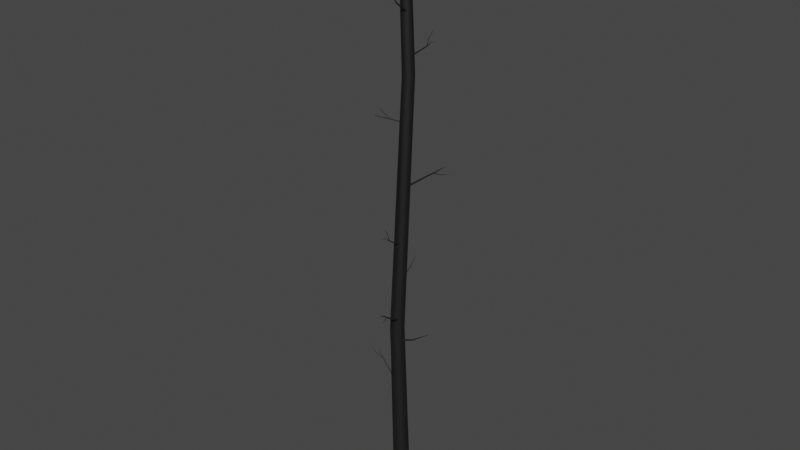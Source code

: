 # Source: Tree3_013.blend  (saved by Blender 2.91.10; exported with 4.5.12 LTS)
import bpy
from mathutils import Matrix  # noqa: F401  (used for matrix-valued properties, if any)

bpy.ops.wm.read_factory_settings(use_empty=True)
scene = bpy.context.scene
scene.name = 'Scene'

# ---- materials (node trees are filled in below, after node groups)
mat_tree_003mat = bpy.data.materials.new('Tree_003Mat')
mat_tree_003mat.use_transparent_shadow = False
mat_tree_003mat.diffuse_color = (0.05098, 0.05098, 0.05098, 1.0)
mat_tree_003mat.roughness = 0.69
mat_tree_003mat.metallic = 1.0

# ---- material node trees
mat_tree_003mat.use_nodes = True; mat_tree_003mat.node_tree.nodes.clear()
_N = mat_tree_003mat.node_tree.nodes; _L = mat_tree_003mat.node_tree.links
n0 = _N.new('ShaderNodeBsdfPrincipled'); n0.name = 'Principled BSDF'; n0.location = (10, 300)
n0.distribution = 'GGX'
n0.subsurface_method = 'BURLEY'
n0.inputs[0].default_value = (0.05098, 0.05098, 0.05098, 1.0)
n0.inputs[1].default_value = 1.0
n0.inputs[2].default_value = 0.69
n0.inputs[3].default_value = 1.45
n0.inputs[27].default_value = (0.0, 0.0, 0.0, 1.0)
n1 = _N.new('ShaderNodeOutputMaterial'); n1.name = 'Material Output'; n1.location = (300, 300)
n2 = _N.new('ShaderNodeNormalMap'); n2.name = 'Normal Map'; n2.location = (-300, -300)
n2.label = 'Normal/Map'
_L.new(n0.outputs[0], n1.inputs[0])
_L.new(n2.outputs[0], n0.inputs[5])
n1.is_active_output = True

# ---- world
world_world = bpy.data.worlds.new('World'); scene.world = world_world
world_world.use_nodes = True; world_world.node_tree.nodes.clear()
_N = world_world.node_tree.nodes; _L = world_world.node_tree.links
n0 = _N.new('ShaderNodeOutputWorld'); n0.name = 'World Output'; n0.location = (300, 300)
n1 = _N.new('ShaderNodeBackground'); n1.name = 'Background'; n1.location = (10, 300)
n1.inputs[0].default_value = (0.05088, 0.05088, 0.05088, 1.0)
_L.new(n1.outputs[0], n0.inputs[0])
n0.is_active_output = True
world_world.color = (0.05088, 0.05088, 0.05088)
world_world.use_sun_shadow = False
world_world.sun_shadow_jitter_overblur = 0.0

# ---- meshes
me_tree_003mesh = bpy.data.meshes.new('Tree_003Mesh')
me_tree_003mesh.from_pydata([(0.2175, -4.394, 41.02), (1.634, -7.131, 41.59), (0.2326, -4.396, 40.99), (1.64, -7.132, 41.58), (0.2322, -4.405, 40.96), (1.639, -7.135, 41.57), (0.2163, -4.42, 40.93), (1.634, -7.14, 41.56), (0.1892, -4.436, 40.92), (1.625, -7.146, 41.55), (0.1582, -4.45, 40.92), (1.614, -7.15, 41.55), (0.1315, -4.457, 40.94), (1.605, -7.153, 41.56), (0.1163, -4.455, 40.97), (1.6, -7.152, 41.57), (0.1167, -4.446, 41.0), (1.6, -7.149, 41.58), (0.1326, -4.431, 41.03), (1.605, -7.144, 41.59), (0.1597, -4.414, 41.04), (1.615, -7.138, 41.6), (0.1908, -4.401, 41.04), (1.625, -7.134, 41.59), (0.9666, -5.635, 41.17), (0.9783, -5.636, 41.14), (0.978, -5.644, 41.12), (0.9657, -5.655, 41.1), (0.9447, -5.668, 41.09), (0.9206, -5.678, 41.09), (0.8999, -5.684, 41.11), (0.8881, -5.683, 41.13), (0.8884, -5.675, 41.16), (0.9007, -5.664, 41.18), (0.9218, -5.651, 41.19), (0.9459, -5.64, 41.18), (-0.2114, -0.1061, 38.21), (0.5039, -6.566, 42.42), (-0.1624, -0.1374, 38.14), (0.5166, -6.574, 42.4), (-0.1568, -0.1823, 38.07), (0.518, -6.586, 42.38), (-0.1962, -0.229, 38.0), (0.5079, -6.598, 42.37), (-0.2698, -0.2648, 37.96), (0.4888, -6.607, 42.36), (-0.3581, -0.2802, 37.97), (0.466, -6.611, 42.36), (-0.4373, -0.2711, 38.01), (0.4455, -6.609, 42.37), (-0.4863, -0.2398, 38.08), (0.4329, -6.601, 42.39), (-0.4919, -0.1949, 38.15), (0.4315, -6.589, 42.41), (-0.4525, -0.1482, 38.22), (0.4416, -6.577, 42.42), (-0.3789, -0.1124, 38.26), (0.4607, -6.568, 42.43), (-0.2906, -0.097, 38.25), (0.4835, -6.564, 42.43), (0.1838, -2.79, 39.89), (0.2233, -2.816, 39.83), (0.2278, -2.852, 39.77), (0.1961, -2.89, 39.72), (0.1366, -2.918, 39.69), (0.0654, -2.931, 39.69), (0.001458, -2.924, 39.72), (-0.03803, -2.898, 39.78), (-0.04253, -2.862, 39.84), (-0.01079, -2.824, 39.89), (0.04865, -2.795, 39.92), (0.1199, -2.783, 39.92), (0.2714, -4.882, 41.42), (0.3013, -4.901, 41.38), (0.3047, -4.929, 41.33), (0.2807, -4.957, 41.29), (0.2356, -4.979, 41.27), (0.1817, -4.988, 41.27), (0.1333, -4.983, 41.3), (0.1033, -4.964, 41.34), (0.09993, -4.936, 41.39), (0.124, -4.908, 41.43), (0.169, -4.886, 41.45), (0.223, -4.876, 41.45), (-0.6403, 1.283, 46.87), (0.1019, 3.885, 50.14), (-0.6168, 1.329, 46.82), (0.1065, 3.895, 50.13), (-0.5634, 1.357, 46.78), (0.1171, 3.9, 50.13), (-0.4942, 1.359, 46.76), (0.1308, 3.9, 50.12), (-0.4278, 1.335, 46.77), (0.1439, 3.896, 50.12), (-0.382, 1.291, 46.81), (0.153, 3.887, 50.13), (-0.3691, 1.238, 46.85), (0.1555, 3.877, 50.14), (-0.3926, 1.192, 46.9), (0.1509, 3.868, 50.15), (-0.4461, 1.164, 46.94), (0.1403, 3.862, 50.16), (-0.5153, 1.162, 46.96), (0.1266, 3.862, 50.16), (-0.5817, 1.186, 46.95), (0.1135, 3.866, 50.16), (-0.6274, 1.231, 46.91), (0.1044, 3.875, 50.15), (-0.237, 2.827, 48.29), (-0.222, 2.857, 48.26), (-0.188, 2.874, 48.23), (-0.144, 2.876, 48.22), (-0.1017, 2.86, 48.23), (-0.07261, 2.832, 48.25), (-0.06442, 2.799, 48.28), (-0.07934, 2.77, 48.31), (-0.1134, 2.752, 48.33), (-0.1574, 2.751, 48.35), (-0.1996, 2.766, 48.34), (-0.2288, 2.794, 48.32), (0.1625, -0.6019, 54.15), (0.2168, -5.455, 57.2), (0.1472, -0.6375, 54.1), (0.2142, -5.461, 57.19), (0.1033, -0.6647, 54.06), (0.2067, -5.465, 57.19), (0.04243, -0.6761, 54.05), (0.1962, -5.467, 57.18), (-0.01902, -0.6686, 54.06), (0.1856, -5.466, 57.19), (-0.06462, -0.6444, 54.1), (0.1778, -5.462, 57.19), (-0.08214, -0.6098, 54.15), (0.1747, -5.456, 57.2), (-0.06687, -0.5741, 54.2), (0.1774, -5.45, 57.21), (-0.02292, -0.547, 54.24), (0.1849, -5.445, 57.22), (0.03793, -0.5357, 54.25), (0.1954, -5.443, 57.22), (0.0994, -0.5431, 54.24), (0.206, -5.445, 57.22), (0.145, -0.5674, 54.2), (0.2138, -5.449, 57.21), (0.2124, -3.662, 56.3), (0.2031, -3.683, 56.27), (0.1765, -3.7, 56.24), (0.1397, -3.707, 56.24), (0.1025, -3.702, 56.24), (0.07486, -3.687, 56.27), (0.06425, -3.667, 56.3), (0.07349, -3.645, 56.33), (0.1001, -3.629, 56.35), (0.137, -3.622, 56.36), (0.1742, -3.626, 56.35), (0.2018, -3.641, 56.33), (0.198, -4.383, 57.0), (0.1934, -4.393, 56.99), (0.1803, -4.402, 56.98), (0.1621, -4.405, 56.97), (0.1437, -4.403, 56.98), (0.1301, -4.396, 56.99), (0.1249, -4.385, 57.0), (0.1294, -4.375, 57.02), (0.1426, -4.366, 57.03), (0.1607, -4.363, 57.03), (0.1791, -4.365, 57.03), (0.1927, -4.373, 57.02), (0.1903, -3.461, 56.16), (0.1933, -4.744, 58.95), (0.1834, -3.487, 56.15), (0.1909, -4.753, 58.94), (0.1626, -3.507, 56.14), (0.1837, -4.76, 58.94), (0.1335, -3.515, 56.14), (0.1736, -4.763, 58.94), (0.1041, -3.509, 56.14), (0.1633, -4.761, 58.94), (0.08203, -3.49, 56.15), (0.1557, -4.754, 58.94), (0.07334, -3.464, 56.16), (0.1526, -4.745, 58.95), (0.08033, -3.438, 56.18), (0.1551, -4.736, 58.95), (0.1011, -3.417, 56.19), (0.1623, -4.729, 58.95), (0.1301, -3.409, 56.19), (0.1724, -4.726, 58.96), (0.1596, -3.416, 56.19), (0.1826, -4.728, 58.95), (0.1817, -3.434, 56.18), (0.1903, -4.735, 58.95), (0.1894, -3.952, 57.73), (0.1844, -3.971, 57.72), (0.1695, -3.985, 57.72), (0.1488, -3.991, 57.71), (0.1278, -3.987, 57.72), (0.112, -3.973, 57.72), (0.1058, -3.955, 57.73), (0.1108, -3.936, 57.74), (0.1257, -3.921, 57.75), (0.1464, -3.916, 57.75), (0.1674, -3.92, 57.75), (0.1832, -3.933, 57.74), (1.532, -0.519, 96.76), (1.392, -4.506, 100.8), (1.509, -0.5758, 96.69), (1.387, -4.517, 100.8), (1.445, -0.6174, 96.64), (1.374, -4.526, 100.8), (1.357, -0.6326, 96.62), (1.357, -4.529, 100.8), (1.27, -0.6174, 96.64), (1.34, -4.526, 100.8), (1.206, -0.5758, 96.69), (1.327, -4.517, 100.8), (1.182, -0.519, 96.76), (1.323, -4.506, 100.8), (1.206, -0.4622, 96.82), (1.327, -4.495, 100.8), (1.27, -0.4206, 96.87), (1.34, -4.487, 100.9), (1.357, -0.4054, 96.89), (1.357, -4.484, 100.9), (1.445, -0.4206, 96.87), (1.374, -4.487, 100.9), (1.509, -0.4622, 96.82), (1.387, -4.495, 100.8), (1.468, -2.896, 98.6), (1.454, -2.932, 98.56), (1.413, -2.958, 98.53), (1.357, -2.968, 98.52), (1.302, -2.958, 98.53), (1.261, -2.932, 98.56), (1.246, -2.896, 98.6), (1.261, -2.859, 98.65), (1.302, -2.833, 98.68), (1.357, -2.823, 98.69), (1.413, -2.833, 98.68), (1.454, -2.859, 98.65), (0.07402, 0.1261, 100.4), (-3.913, 0.2665, 104.5), (0.01722, 0.1496, 100.3), (-3.924, 0.2711, 104.5), (-0.02435, 0.2136, 100.3), (-3.933, 0.2838, 104.4), (-0.03957, 0.3011, 100.3), (-3.936, 0.3011, 104.4), (-0.02435, 0.3885, 100.3), (-3.933, 0.3184, 104.4), (0.01722, 0.4526, 100.3), (-3.924, 0.331, 104.5), (0.07402, 0.476, 100.4), (-3.913, 0.3357, 104.5), (0.1308, 0.4526, 100.5), (-3.902, 0.331, 104.5), (0.1724, 0.3885, 100.5), (-3.894, 0.3184, 104.5), (0.1876, 0.3011, 100.5), (-3.891, 0.3011, 104.5), (0.1308, 0.1496, 100.5), (-3.902, 0.2711, 104.5), (-2.302, 0.1897, 102.2), (-2.339, 0.2047, 102.2), (-2.365, 0.2454, 102.2), (-2.375, 0.3011, 102.2), (-2.365, 0.3567, 102.2), (-2.339, 0.3975, 102.2), (-2.302, 0.4124, 102.2), (-2.266, 0.3975, 102.3), (-2.24, 0.3567, 102.3), (-2.23, 0.3011, 102.3), (-2.266, 0.2047, 102.3), (-2.031, -0.2933, 25.16), (-6.492, 1.234, 28.74), (-2.017, -0.2315, 25.16), (-6.49, 1.244, 28.74), (-1.985, -0.1809, 25.18), (-6.485, 1.253, 28.74), (-1.943, -0.1551, 25.22), (-6.477, 1.257, 28.75), (-1.901, -0.161, 25.27), (-6.47, 1.256, 28.76), (-1.872, -0.1971, 25.31), (-6.465, 1.25, 28.76), (-1.862, -0.2536, 25.34), (-6.463, 1.24, 28.77), (-1.875, -0.3154, 25.34), (-6.466, 1.23, 28.77), (-1.908, -0.366, 25.32), (-6.471, 1.221, 28.76), (-1.95, -0.3918, 25.28), (-6.479, 1.217, 28.76), (-1.992, -0.3859, 25.23), (-6.486, 1.218, 28.75), (-2.021, -0.3498, 25.19), (-6.491, 1.224, 28.74), (-5.097, 0.5582, 27.46), (-5.089, 0.5956, 27.46), (-5.07, 0.6262, 27.47), (-5.044, 0.6419, 27.49), (-5.019, 0.6383, 27.52), (-5.001, 0.6164, 27.55), (-4.995, 0.5822, 27.57), (-5.003, 0.5448, 27.57), (-5.023, 0.5142, 27.56), (-5.048, 0.4985, 27.53), (-5.074, 0.5021, 27.5), (-5.091, 0.524, 27.48), (-5.799, 0.5983, 28.19), (-5.795, 0.6168, 28.19), (-5.785, 0.6319, 28.19), (-5.772, 0.6396, 28.2), (-5.76, 0.6379, 28.22), (-5.751, 0.6271, 28.23), (-5.748, 0.6102, 28.24), (-5.752, 0.5917, 28.24), (-5.762, 0.5766, 28.23), (-5.775, 0.5689, 28.22), (-5.787, 0.5706, 28.21), (-5.796, 0.5814, 28.2), (-4.912, 0.5052, 27.32), (-6.854, -0.4628, 29.48), (-4.917, 0.5339, 27.32), (-6.855, -0.4528, 29.48), (-4.909, 0.5575, 27.34), (-6.853, -0.4446, 29.49), (-4.892, 0.5696, 27.36), (-6.847, -0.4404, 29.5), (-4.869, 0.567, 27.38), (-6.839, -0.4413, 29.5), (-4.847, 0.5504, 27.4), (-6.831, -0.4471, 29.51), (-4.832, 0.5243, 27.4), (-6.826, -0.4562, 29.51), (-4.827, 0.4956, 27.39), (-6.824, -0.4661, 29.51), (-4.835, 0.472, 27.37), (-6.827, -0.4743, 29.5), (-4.853, 0.4599, 27.35), (-6.833, -0.4785, 29.49), (-4.875, 0.4625, 27.33), (-6.841, -0.4776, 29.48), (-4.897, 0.4791, 27.32), (-6.849, -0.4719, 29.48), (-5.876, -0.2059, 28.44), (-5.879, -0.1854, 28.45), (-5.873, -0.1686, 28.46), (-5.861, -0.16, 28.47), (-5.845, -0.1618, 28.49), (-5.829, -0.1737, 28.5), (-5.818, -0.1923, 28.5), (-5.815, -0.2128, 28.49), (-5.821, -0.2296, 28.48), (-5.833, -0.2383, 28.46), (-5.849, -0.2364, 28.45), (-5.865, -0.2246, 28.44), (-1.787, -0.8725, 77.71), (-4.704, -0.9653, 79.21), (-1.804, -0.8877, 77.68), (-4.707, -0.9679, 79.2), (-1.822, -0.8843, 77.65), (-4.71, -0.9673, 79.2), (-1.837, -0.8634, 77.63), (-4.712, -0.9637, 79.19), (-1.844, -0.8305, 77.62), (-4.714, -0.9581, 79.19), (-1.843, -0.7944, 77.62), (-4.713, -0.9519, 79.19), (-1.833, -0.7649, 77.64), (-4.712, -0.9468, 79.19), (-1.817, -0.7497, 77.67), (-4.709, -0.9442, 79.2), (-1.798, -0.753, 77.7), (-4.706, -0.9447, 79.2), (-1.784, -0.774, 77.72), (-4.703, -0.9483, 79.21), (-1.776, -0.8069, 77.73), (-4.702, -0.954, 79.21), (-1.777, -0.8429, 77.73), (-4.702, -0.9602, 79.21), (-3.647, -0.8722, 78.77), (-3.657, -0.8814, 78.75), (-3.668, -0.8794, 78.73), (-3.677, -0.8667, 78.71), (-3.682, -0.8468, 78.71), (-3.681, -0.8249, 78.71), (-3.675, -0.807, 78.72), (-3.665, -0.7979, 78.74), (-3.654, -0.7999, 78.76), (-3.645, -0.8126, 78.77), (-3.64, -0.8325, 78.78), (-3.641, -0.8543, 78.78), (-4.112, -0.8006, 79.1), (-4.117, -0.8052, 79.09), (-4.122, -0.8042, 79.08), (-4.126, -0.7979, 79.08), (-4.129, -0.7881, 79.07), (-4.128, -0.7773, 79.07), (-4.125, -0.7685, 79.08), (-4.12, -0.7639, 79.09), (-4.115, -0.7649, 79.1), (-4.111, -0.7712, 79.1), (-4.108, -0.781, 79.11), (-4.109, -0.7918, 79.11), (0.09786, -0.2658, 77.5), (-4.483, -1.774, 77.97), (0.0983, -0.2829, 77.45), (-4.483, -1.778, 77.96), (0.08998, -0.275, 77.4), (-4.485, -1.776, 77.94), (0.07513, -0.2443, 77.36), (-4.489, -1.768, 77.93), (0.05772, -0.1989, 77.35), (-4.494, -1.756, 77.93), (0.04243, -0.151, 77.36), (-4.498, -1.744, 77.93), (0.03333, -0.1135, 77.39), (-4.5, -1.734, 77.94), (0.03289, -0.09636, 77.44), (-4.5, -1.73, 77.95), (0.04121, -0.1043, 77.49), (-4.498, -1.732, 77.97), (0.05606, -0.135, 77.53), (-4.494, -1.74, 77.98), (0.07347, -0.1804, 77.54), (-4.49, -1.752, 77.98), (0.08877, -0.2283, 77.53), (-4.486, -1.764, 77.98), (-2.361, -1.093, 77.76), (-2.36, -1.107, 77.72), (-2.367, -1.1, 77.68), (-2.379, -1.075, 77.65), (-2.393, -1.039, 77.64), (-2.405, -1.0, 77.65), (-2.413, -0.9699, 77.68), (-2.413, -0.9561, 77.71), (-2.406, -0.9625, 77.75), (-2.394, -0.9873, 77.79), (-2.38, -1.024, 77.8), (-2.368, -1.063, 77.79), (-3.409, -1.457, 77.84), (-3.409, -1.468, 77.81), (-3.414, -1.463, 77.78), (-3.423, -1.444, 77.76), (-3.433, -1.417, 77.75), (-3.443, -1.387, 77.75), (-3.448, -1.364, 77.77), (-3.449, -1.354, 77.8), (-3.443, -1.359, 77.83), (-3.434, -1.377, 77.86), (-3.424, -1.405, 77.87), (-3.414, -1.435, 77.86), (5.775, 1.558, 68.99), (8.903, 1.788, 69.66), (5.785, 1.538, 68.96), (8.907, 1.782, 69.65), (5.793, 1.507, 68.95), (8.909, 1.771, 69.65), (5.796, 1.473, 68.95), (8.91, 1.759, 69.65), (5.793, 1.446, 68.97), (8.909, 1.75, 69.66), (5.785, 1.432, 69.0), (8.907, 1.745, 69.67), (5.775, 1.436, 69.04), (8.903, 1.747, 69.68), (5.764, 1.456, 69.06), (8.899, 1.753, 69.69), (5.757, 1.487, 69.07), (8.897, 1.764, 69.69), (5.754, 1.521, 69.07), (8.896, 1.776, 69.69), (5.757, 1.548, 69.05), (8.897, 1.785, 69.68), (5.764, 1.561, 69.02), (8.899, 1.79, 69.67), (7.304, 1.605, 69.14), (7.313, 1.589, 69.12), (7.318, 1.565, 69.11), (7.321, 1.539, 69.11), (7.318, 1.518, 69.13), (7.313, 1.507, 69.15), (7.304, 1.51, 69.18), (7.296, 1.526, 69.2), (7.29, 1.55, 69.21), (7.288, 1.576, 69.2), (7.29, 1.597, 69.19), (7.296, 1.608, 69.16), (1.193, 0.2821, 65.6), (7.773, 2.191, 70.58), (1.247, 0.2351, 65.55), (7.787, 2.179, 70.57), (1.287, 0.1578, 65.52), (7.798, 2.159, 70.57), (1.302, 0.07082, 65.54), (7.802, 2.137, 70.57), (1.287, -0.002436, 65.59), (7.798, 2.118, 70.58), (1.247, -0.04236, 65.66), (7.787, 2.108, 70.6), (1.193, -0.03826, 65.73), (7.773, 2.109, 70.62), (1.138, 0.00876, 65.78), (7.759, 2.121, 70.63), (1.098, 0.0861, 65.81), (7.749, 2.141, 70.64), (1.083, 0.1731, 65.79), (7.745, 2.163, 70.63), (1.098, 0.2463, 65.74), (7.749, 2.182, 70.62), (1.138, 0.2862, 65.67), (7.759, 2.193, 70.6), (4.734, 1.343, 68.27), (4.778, 1.305, 68.23), (4.81, 1.242, 68.21), (4.822, 1.172, 68.22), (4.81, 1.113, 68.26), (4.778, 1.081, 68.32), (4.734, 1.084, 68.37), (4.69, 1.122, 68.42), (4.657, 1.184, 68.43), (4.646, 1.255, 68.42), (4.657, 1.314, 68.38), (4.69, 1.346, 68.33), (6.285, 1.757, 69.37), (6.318, 1.728, 69.33), (6.342, 1.681, 69.32), (6.351, 1.628, 69.33), (6.342, 1.583, 69.36), (6.318, 1.559, 69.4), (6.285, 1.561, 69.45), (6.251, 1.59, 69.48), (6.227, 1.637, 69.49), (6.218, 1.69, 69.48), (6.227, 1.735, 69.45), (6.251, 1.76, 69.41), (2.14, 0.4371, 89.46), (6.96, 0.3358, 92.56), (2.175, 0.4207, 89.41), (6.966, 0.333, 92.55), (2.201, 0.3759, 89.37), (6.971, 0.3252, 92.54), (2.211, 0.3147, 89.36), (6.972, 0.3147, 92.54), (2.201, 0.2535, 89.37), (6.971, 0.3042, 92.54), (2.175, 0.2087, 89.41), (6.966, 0.2965, 92.55), (2.14, 0.1923, 89.46), (6.96, 0.2937, 92.56), (2.104, 0.2087, 89.51), (6.954, 0.2965, 92.57), (2.078, 0.2535, 89.54), (6.949, 0.3042, 92.57), (2.068, 0.3147, 89.56), (6.948, 0.3147, 92.57), (2.078, 0.3759, 89.54), (6.949, 0.3252, 92.57), (2.104, 0.4207, 89.51), (6.954, 0.333, 92.57), (5.177, 0.3888, 91.63), (5.199, 0.3789, 91.6), (5.215, 0.3518, 91.58), (5.22, 0.3147, 91.57), (5.215, 0.2777, 91.58), (5.199, 0.2505, 91.6), (5.177, 0.2406, 91.63), (5.156, 0.2505, 91.66), (5.14, 0.2777, 91.69), (5.134, 0.3147, 91.69), (5.14, 0.3518, 91.69), (5.156, 0.3789, 91.66), (5.89, 0.3513, 92.35), (5.901, 0.3464, 92.33), (5.909, 0.333, 92.32), (5.911, 0.3147, 92.32), (5.909, 0.2964, 92.32), (5.901, 0.283, 92.33), (5.89, 0.2781, 92.35), (5.879, 0.283, 92.36), (5.872, 0.2964, 92.38), (5.869, 0.3147, 92.38), (5.872, 0.333, 92.38), (5.879, 0.3464, 92.36), (4.977, 0.3733, 91.5), (6.231, 0.3351, 94.3), (5.003, 0.3654, 91.49), (6.24, 0.3324, 94.29), (5.023, 0.344, 91.48), (6.247, 0.3249, 94.29), (5.03, 0.3147, 91.48), (6.249, 0.3147, 94.29), (5.023, 0.2854, 91.48), (6.247, 0.3045, 94.29), (5.003, 0.264, 91.49), (6.24, 0.2971, 94.29), (4.977, 0.2562, 91.5), (6.231, 0.2944, 94.3), (4.95, 0.264, 91.51), (6.221, 0.2971, 94.3), (4.931, 0.2854, 91.52), (6.215, 0.3045, 94.3), (4.924, 0.3147, 91.53), (6.212, 0.3147, 94.31), (4.931, 0.344, 91.52), (6.215, 0.3249, 94.3), (4.95, 0.3654, 91.51), (6.221, 0.3324, 94.3), (5.452, 0.3565, 93.07), (5.471, 0.3509, 93.06), (5.485, 0.3356, 93.06), (5.49, 0.3147, 93.06), (5.485, 0.2938, 93.06), (5.471, 0.2785, 93.06), (5.452, 0.2729, 93.07), (5.433, 0.2785, 93.08), (5.419, 0.2938, 93.09), (5.414, 0.3147, 93.09), (5.419, 0.3356, 93.09), (5.433, 0.3509, 93.08), (0.1926, 0.1076, 33.78), (5.171, 1.402, 36.32), (0.2313, 0.01753, 33.73), (5.178, 1.384, 36.31), (0.2555, -0.08856, 33.74), (5.183, 1.363, 36.31), (0.2589, -0.1823, 33.79), (5.184, 1.344, 36.32), (0.2404, -0.2385, 33.88), (5.18, 1.333, 36.34), (0.2051, -0.2422, 33.99), (5.173, 1.333, 36.36), (0.1624, -0.1924, 34.07), (5.165, 1.342, 36.37), (0.1237, -0.1023, 34.12), (5.157, 1.36, 36.38), (0.09942, 0.003746, 34.12), (5.152, 1.381, 36.38), (0.09608, 0.09748, 34.06), (5.152, 1.4, 36.37), (0.1145, 0.1537, 33.97), (5.155, 1.411, 36.35), (0.1499, 0.1574, 33.87), (5.162, 1.412, 36.33), (2.526, 0.2318, 34.72), (2.551, 0.1745, 34.69), (2.566, 0.107, 34.69), (2.568, 0.04736, 34.72), (2.557, 0.01159, 34.78), (2.534, 0.009227, 34.85), (2.507, 0.04094, 34.9), (2.482, 0.09823, 34.93), (2.467, 0.1657, 34.93), (2.465, 0.2254, 34.9), (2.477, 0.2612, 34.84), (2.499, 0.2635, 34.77), (0.0743, 1.783, 0.01904), (0.0743, 1.091, 117.7), (1.044, 1.468, 0.01904), (0.6372, 0.9081, 117.7), (1.643, 0.6431, 0.01904), (0.9851, 0.4293, 117.7), (1.643, -0.3764, 0.01904), (0.9851, -0.1626, 117.7), (1.044, -1.201, 0.01904), (0.6372, -0.6414, 117.7), (0.0743, -1.516, 0.01904), (0.0743, -0.8243, 117.7), (-0.8953, -1.201, 0.01904), (-0.4886, -0.6414, 117.7), (-1.495, -0.3764, 0.01904), (-0.8365, -0.1626, 117.7), (-1.495, 0.6431, 0.01904), (-0.8365, 0.4293, 117.7), (-0.8953, 1.468, 0.01904), (-0.4886, 0.9081, 117.7), (1.371, 1.276, 85.87), (2.043, 1.058, 85.87), (2.459, 0.4866, 85.87), (2.459, -0.2199, 85.87), (2.043, -0.7914, 85.87), (1.371, -1.01, 85.87), (0.6996, -0.7914, 85.87), (0.2844, -0.2199, 85.87), (0.2844, 0.4866, 85.87), (0.6996, 1.058, 85.87), (-0.2724, 1.263, 36.2), (0.2348, 0.5648, 36.2), (0.2348, -0.2982, 36.2), (-0.2724, -0.9963, 36.2), (-1.093, -1.263, 36.2), (-1.914, -0.9963, 36.2), (-2.421, -0.2982, 36.2), (-2.421, 0.5648, 36.2), (-1.914, 1.263, 36.2), (-1.093, 1.53, 36.2)], [], [(5, 26, 25, 3), (7, 27, 26, 5), (9, 28, 27, 7), (11, 29, 28, 9), (13, 30, 29, 11), (15, 31, 30, 13), (17, 32, 31, 15), (19, 33, 32, 17), (21, 34, 33, 19), (23, 35, 34, 21), (1, 24, 35, 23), (645, 621, 643, 656), (24, 25, 0, 22), (20, 18, 34, 35), (18, 16, 33, 34), (16, 14, 32, 33), (14, 12, 31, 32), (12, 10, 30, 31), (10, 8, 29, 30), (8, 6, 28, 29), (6, 4, 27, 28), (4, 2, 26, 27), (2, 0, 25, 26), (39, 73, 72, 37), (41, 74, 73, 39), (41, 43, 75, 74), (45, 76, 75, 43), (45, 47, 77, 76), (49, 78, 77, 47), (49, 51, 79, 78), (53, 80, 79, 51), (53, 55, 81, 80), (57, 82, 81, 55), (57, 59, 83, 82), (22, 20, 35, 24), (60, 61, 38, 36), (56, 54, 69, 70), (71, 58, 56, 70), (52, 50, 67, 68), (69, 54, 52, 68), (48, 46, 65, 66), (67, 50, 48, 66), (44, 42, 63, 64), (65, 46, 44, 64), (40, 38, 61, 62), (63, 42, 40, 62), (72, 60, 71, 83), (72, 73, 61, 60), (70, 69, 81, 82), (83, 71, 70, 82), (68, 67, 79, 80), (81, 69, 68, 80), (66, 65, 77, 78), (79, 67, 66, 78), (64, 63, 75, 76), (77, 65, 64, 76), (62, 61, 73, 74), (75, 63, 62, 74), (72, 83, 59, 37), (87, 89, 110, 109), (91, 111, 110, 89), (91, 93, 112, 111), (95, 113, 112, 93), (95, 97, 114, 113), (99, 115, 114, 97), (99, 101, 116, 115), (103, 117, 116, 101), (103, 105, 118, 117), (107, 119, 118, 105), (107, 85, 108, 119), (60, 36, 58, 71), (119, 108, 106, 104), (108, 109, 84, 106), (98, 116, 117, 100), (117, 118, 102, 100), (94, 114, 115, 96), (115, 116, 98, 96), (90, 112, 113, 92), (113, 114, 94, 92), (86, 110, 111, 88), (111, 112, 90, 88), (109, 110, 86, 84), (123, 157, 156, 121), (125, 158, 157, 123), (125, 127, 159, 158), (129, 160, 159, 127), (129, 131, 161, 160), (133, 162, 161, 131), (133, 135, 163, 162), (137, 164, 163, 135), (137, 139, 165, 164), (141, 166, 165, 139), (141, 143, 167, 166), (144, 145, 122, 120), (140, 138, 153, 154), (155, 142, 140, 154), (136, 134, 151, 152), (153, 138, 136, 152), (132, 130, 149, 150), (151, 134, 132, 150), (128, 126, 147, 148), (149, 130, 128, 148), (124, 122, 145, 146), (147, 126, 124, 146), (156, 144, 155, 167), (156, 157, 145, 144), (154, 153, 165, 166), (167, 155, 154, 166), (152, 151, 163, 164), (165, 153, 152, 164), (150, 149, 161, 162), (163, 151, 150, 162), (148, 147, 159, 160), (161, 149, 148, 160), (146, 145, 157, 158), (159, 147, 146, 158), (156, 167, 143, 121), (171, 193, 192, 169), (173, 194, 193, 171), (173, 175, 195, 194), (177, 196, 195, 175), (179, 197, 196, 177), (179, 181, 198, 197), (183, 199, 198, 181), (183, 185, 200, 199), (187, 201, 200, 185), (189, 202, 201, 187), (189, 191, 203, 202), (190, 203, 192), (193, 170, 168), (192, 193, 168), (190, 192, 168), (186, 201, 202), (188, 186, 202), (188, 202, 203), (188, 203, 190), (184, 200, 201), (201, 186, 184), (180, 198, 199), (182, 180, 199), (182, 199, 200), (182, 200, 184), (176, 196, 197), (178, 176, 197), (178, 197, 198), (178, 198, 180), (174, 195, 196), (196, 176, 174), (170, 193, 194), (172, 170, 194), (172, 194, 195), (172, 195, 174), (207, 209, 230, 229), (211, 231, 230, 209), (211, 213, 232, 231), (215, 233, 232, 213), (215, 217, 234, 233), (219, 235, 234, 217), (219, 221, 236, 235), (223, 237, 236, 221), (223, 225, 238, 237), (227, 239, 238, 225), (227, 205, 228, 239), (226, 224, 238, 239), (228, 204, 226, 239), (222, 220, 236, 237), (238, 224, 222, 237), (218, 216, 234, 235), (236, 220, 218, 235), (214, 212, 232, 233), (234, 216, 214, 233), (210, 208, 230, 231), (232, 212, 210, 231), (206, 204, 228, 229), (230, 208, 206, 229), (259, 261, 272, 271), (243, 263, 262, 241), (245, 264, 263, 243), (245, 247, 265, 264), (249, 266, 265, 247), (249, 251, 267, 266), (253, 268, 267, 251), (253, 255, 269, 268), (257, 270, 269, 255), (257, 259, 271, 270), (272, 260, 258, 271), (262, 240, 260, 272), (262, 263, 242, 240), (256, 254, 269, 270), (271, 258, 256, 270), (252, 250, 267, 268), (269, 254, 252, 268), (248, 246, 265, 266), (267, 250, 248, 266), (244, 242, 263, 264), (265, 246, 244, 264), (276, 278, 311, 310), (280, 312, 311, 278), (280, 282, 313, 312), (284, 314, 313, 282), (284, 286, 315, 314), (288, 316, 315, 286), (288, 290, 317, 316), (292, 318, 317, 290), (292, 294, 319, 318), (296, 320, 319, 294), (296, 274, 309, 320), (339, 355, 356, 341), (308, 297, 295, 293), (297, 298, 273, 295), (287, 305, 306, 289), (306, 307, 291, 289), (283, 303, 304, 285), (304, 305, 287, 285), (279, 301, 302, 281), (302, 303, 283, 281), (275, 299, 300, 277), (300, 301, 279, 277), (298, 299, 275, 273), (306, 319, 320, 307), (320, 309, 308, 307), (309, 310, 297, 308), (304, 317, 318, 305), (318, 319, 306, 305), (302, 315, 316, 303), (316, 317, 304, 303), (300, 313, 314, 301), (314, 315, 302, 301), (298, 311, 312, 299), (312, 313, 300, 299), (310, 311, 298, 297), (276, 310, 309, 274), (326, 347, 346, 324), (326, 328, 348, 347), (330, 349, 348, 328), (330, 332, 350, 349), (334, 351, 350, 332), (336, 352, 351, 334), (336, 338, 353, 352), (340, 354, 353, 338), (340, 342, 355, 354), (344, 356, 355, 342), (344, 322, 345, 356), (356, 345, 343, 341), (345, 346, 321, 343), (335, 353, 354, 337), (354, 355, 339, 337), (333, 331, 351, 352), (352, 353, 335, 333), (329, 350, 351, 331), (325, 348, 349, 327), (349, 350, 329, 327), (323, 321, 346, 347), (347, 348, 325, 323), (360, 362, 395, 394), (364, 396, 395, 362), (366, 368, 398, 397), (364, 366, 397, 396), (370, 399, 398, 368), (372, 400, 399, 370), (374, 401, 400, 372), (374, 376, 402, 401), (378, 403, 402, 376), (378, 380, 404, 403), (358, 393, 404, 380), (381, 382, 357, 379), (373, 390, 391, 375), (391, 392, 377, 375), (369, 388, 389, 371), (389, 390, 373, 371), (365, 386, 387, 367), (387, 388, 369, 367), (359, 383, 384, 361), (384, 385, 363, 361), (385, 386, 365, 363), (382, 383, 359, 357), (393, 381, 392, 404), (391, 390, 402, 403), (404, 392, 391, 403), (389, 388, 400, 401), (402, 390, 389, 401), (400, 388, 387, 399), (399, 387, 386, 398), (384, 383, 395, 396), (385, 384, 396, 397), (398, 386, 385, 397), (382, 381, 393, 394), (395, 383, 382, 394), (408, 442, 441, 406), (410, 443, 442, 408), (410, 412, 444, 443), (414, 445, 444, 412), (416, 446, 445, 414), (416, 418, 447, 446), (420, 448, 447, 418), (420, 422, 449, 448), (424, 450, 449, 422), (426, 451, 450, 424), (426, 428, 452, 451), (441, 429, 440, 452), (430, 431, 407, 405), (427, 429, 430, 405), (423, 421, 438, 439), (439, 440, 425, 423), (419, 437, 438, 421), (436, 437, 419, 417), (413, 411, 433, 434), (435, 436, 417, 415, 434), (415, 413, 434), (409, 432, 433, 411), (431, 432, 409, 407), (441, 442, 430, 429), (439, 438, 450, 451), (452, 440, 439, 451), (450, 438, 437, 449), (436, 435, 447, 448), (449, 437, 436, 448), (434, 433, 445, 446), (447, 435, 434, 446), (445, 433, 432, 444), (431, 430, 442, 443), (444, 432, 431, 443), (456, 478, 477, 454), (458, 479, 478, 456), (458, 460, 480, 479), (462, 481, 480, 460), (462, 464, 482, 481), (466, 483, 482, 464), (466, 468, 484, 483), (470, 485, 484, 468), (470, 472, 486, 485), (474, 487, 486, 472), (474, 476, 488, 487), (477, 453, 475, 488), (477, 478, 455, 453), (473, 471, 486, 487), (488, 475, 473, 487), (469, 467, 484, 485), (486, 471, 469, 485), (465, 463, 482, 483), (484, 467, 465, 483), (461, 459, 480, 481), (482, 463, 461, 481), (457, 455, 478, 479), (480, 459, 457, 479), (144, 120, 142, 155), (490, 492, 525, 536), (492, 494, 526, 525), (496, 498, 528, 527), (526, 494, 496, 527), (500, 502, 530, 529), (528, 498, 500, 529), (504, 506, 532, 531), (530, 502, 504, 531), (508, 510, 534, 533), (532, 506, 508, 533), (534, 510, 512, 535), (477, 488, 476, 454), (513, 514, 491, 489), (509, 507, 522, 523), (524, 511, 509, 523), (505, 503, 520, 521), (522, 507, 505, 521), (501, 499, 518, 519), (520, 503, 501, 519), (497, 495, 516, 517), (518, 499, 497, 517), (493, 491, 514, 515), (516, 495, 493, 515), (525, 526, 514, 513), (523, 522, 534, 535), (536, 524, 523, 535), (521, 520, 532, 533), (534, 522, 521, 533), (519, 518, 530, 531), (532, 520, 519, 531), (517, 516, 528, 529), (530, 518, 517, 529), (515, 514, 526, 527), (528, 516, 515, 527), (540, 574, 573, 538), (542, 575, 574, 540), (542, 544, 576, 575), (546, 577, 576, 544), (546, 548, 578, 577), (550, 579, 578, 548), (550, 552, 580, 579), (554, 581, 580, 552), (554, 556, 582, 581), (558, 583, 582, 556), (560, 584, 583, 558), (561, 562, 539, 537), (572, 559, 557, 571), (571, 557, 555, 570), (553, 551, 568, 569), (570, 555, 553, 569), (549, 547, 566, 567), (568, 551, 549, 567), (545, 543, 564, 565), (566, 547, 545, 565), (541, 539, 562, 563), (564, 543, 541, 563), (573, 561, 572, 584), (573, 574, 562, 561), (584, 572, 571, 583), (583, 571, 570, 582), (569, 568, 580, 581), (582, 570, 569, 581), (567, 566, 578, 579), (580, 568, 567, 579), (565, 564, 576, 577), (578, 566, 565, 577), (563, 562, 574, 575), (576, 564, 563, 575), (590, 611, 610, 588), (592, 612, 611, 590), (592, 594, 613, 612), (596, 614, 613, 594), (596, 598, 615, 614), (600, 616, 615, 598), (600, 602, 617, 616), (604, 618, 617, 602), (606, 619, 618, 604), (608, 620, 619, 606), (586, 609, 620, 608), (609, 585, 607, 620), (620, 607, 605, 619), (619, 605, 603, 618), (618, 603, 601, 617), (599, 597, 615, 616), (617, 601, 599, 616), (595, 593, 613, 614), (615, 597, 595, 614), (591, 589, 611, 612), (613, 593, 591, 612), (611, 589, 587, 610), (610, 587, 585, 609), (425, 440, 429, 427), (624, 646, 645, 622), (626, 647, 646, 624), (626, 628, 648, 647), (630, 649, 648, 628), (630, 632, 650, 649), (634, 651, 650, 632), (634, 636, 652, 651), (638, 653, 652, 636), (638, 640, 654, 653), (642, 655, 654, 640), (642, 644, 656, 655), (645, 646, 623, 621), (641, 639, 654, 655), (656, 643, 641, 655), (637, 635, 652, 653), (654, 639, 637, 653), (633, 631, 650, 651), (652, 635, 633, 651), (629, 627, 648, 649), (650, 631, 629, 649), (625, 623, 646, 647), (648, 627, 625, 647), (658, 660, 677, 686), (660, 662, 678, 677), (664, 666, 680, 679), (678, 662, 664, 679), (668, 670, 682, 681), (680, 666, 668, 681), (672, 674, 684, 683), (682, 670, 672, 683), (684, 674, 676, 685), (678, 679, 687, 696), (695, 677, 678, 696), (692, 684, 685, 693), (685, 686, 694, 693), (690, 682, 683, 691), (683, 684, 692, 691), (688, 680, 681, 689), (681, 682, 690, 689), (679, 680, 688, 687), (686, 685, 676, 658), (696, 687, 657, 675), (687, 688, 659, 657), (689, 690, 663, 661), (659, 688, 689, 661), (691, 692, 667, 665), (663, 690, 691, 665), (693, 694, 671, 669), (667, 692, 693, 669), (671, 694, 695, 673), (675, 673, 695, 696), (694, 686, 677, 695), (262, 272, 261, 241), (207, 229, 228, 205), (561, 537, 559, 572), (573, 584, 560, 538), (588, 610, 609, 586), (441, 452, 428, 406), (377, 392, 381, 379), (360, 394, 393, 358), (513, 489, 511, 524), (525, 513, 524, 536), (536, 535, 512, 490), (192, 203, 191, 169), (102, 118, 119, 104), (87, 109, 108, 85), (3, 25, 24, 1), (645, 656, 644, 622), (291, 307, 308, 293), (324, 346, 345, 322)])
me_tree_003mesh.polygons.foreach_set('use_smooth', [True] * 508)
me_tree_003mesh.materials.append(mat_tree_003mat)
me_tree_003mesh.use_remesh_fix_poles = True
me_tree_003mesh.use_remesh_preserve_attributes = False
me_tree_003mesh.use_mirror_vertex_groups = False
me_tree_003mesh.update()
me_tree_003mesh.normals_split_custom_set([tuple(v) for v in zip(*[iter([0.8874, 0.2847, -0.3625, 0.8482, 0.3569, -0.3913, 0.8724, 0.4772, 0.1061, 0.8914, 0.4331, 0.1339, 0.6468, 0.05566, -0.7607, 0.6048, 0.1416, -0.7837, 0.8482, 0.3569, -0.3913, 0.8874, 0.2847, -0.3625, 0.234, -0.1923, -0.953, 0.2054, -0.1123, -0.9722, 0.6048, 0.1416, -0.7837, 0.6468, 0.05566, -0.7607, -0.2395, -0.3923, -0.8881, -0.2482, -0.3407, -0.9068, 0.2054, -0.1123, -0.9722, 0.234, -0.1923, -0.953, -0.6466, -0.491, -0.5837, -0.6376, -0.4843, -0.5991, -0.2482, -0.3407, -0.9068, -0.2395, -0.3923, -0.8881, -0.8784, -0.462, -0.122, -0.8556, -0.5021, -0.1261, -0.6376, -0.4843, -0.5991, -0.6466, -0.491, -0.5837, -0.8733, -0.3135, 0.3731, -0.8389, -0.3861, 0.3836, -0.8556, -0.5021, -0.1261, -0.8784, -0.462, -0.122, -0.6331, -0.08522, 0.7694, -0.591, -0.1672, 0.7891, -0.8389, -0.3861, 0.3836, -0.8733, -0.3135, 0.3731, -0.222, 0.1619, 0.9615, -0.18, 0.09485, 0.9791, -0.591, -0.1672, 0.7891, -0.6331, -0.08522, 0.7694, 0.2502, 0.3618, 0.898, 0.2818, 0.3281, 0.9017, -0.18, 0.09485, 0.9791, -0.222, 0.1619, 0.9615, 0.6579, 0.4612, 0.5954, 0.6669, 0.4678, 0.58, 0.2818, 0.3281, 0.9017, 0.2502, 0.3618, 0.898, 0.1078, 0.7034, -0.7025, 0.08874, 0.7222, -0.6859, -0.09278, 0.9599, -0.2644, -0.1425, 0.94, -0.31, 0.6669, 0.4678, 0.58, 0.8724, 0.4772, 0.1061, 0.6398, 0.4598, 0.6159, 0.2676, 0.2703, 0.9248, -0.164, 0.01285, 0.9864, -0.5455, -0.2451, 0.8015, -0.18, 0.09485, 0.9791, 0.2818, 0.3281, 0.9017, -0.5455, -0.2451, 0.8015, -0.7912, -0.4449, 0.4195, -0.591, -0.1672, 0.7891, -0.18, 0.09485, 0.9791, -0.7912, -0.4449, 0.4195, -0.8396, -0.5378, -0.07574, -0.8389, -0.3861, 0.3836, -0.591, -0.1672, 0.7891, -0.8396, -0.5378, -0.07574, -0.6643, -0.4921, -0.5626, -0.8556, -0.5021, -0.1261, -0.8389, -0.3861, 0.3836, -0.6643, -0.4921, -0.5626, -0.3012, -0.3118, -0.9011, -0.6376, -0.4843, -0.5991, -0.8556, -0.5021, -0.1261, -0.3012, -0.3118, -0.9011, 0.1482, -0.04643, -0.9879, -0.2482, -0.3407, -0.9068, -0.6376, -0.4843, -0.5991, 0.1482, -0.04643, -0.9879, 0.5558, 0.2282, -0.7994, 0.2054, -0.1123, -0.9722, -0.2482, -0.3407, -0.9068, 0.5558, 0.2282, -0.7994, 0.8108, 0.4371, -0.3892, 0.6048, 0.1416, -0.7837, 0.2054, -0.1123, -0.9722, 0.8108, 0.4371, -0.3892, 0.8422, 0.5227, 0.132, 0.8482, 0.3569, -0.3913, 0.6048, 0.1416, -0.7837, 0.8422, 0.5227, 0.132, 0.6398, 0.4598, 0.6159, 0.8724, 0.4772, 0.1061, 0.8482, 0.3569, -0.3913, 0.9402, 0.2574, 0.223, 0.9411, 0.2404, 0.2378, 0.6476, 0.4616, 0.6062, 0.653, 0.4511, 0.6083, 0.9757, -0.013, -0.2186, 0.9801, -0.05113, -0.1918, 0.9411, 0.2404, 0.2378, 0.9402, 0.2574, 0.223, 0.9757, -0.013, -0.2186, 0.7491, -0.287, -0.5971, 0.7543, -0.333, -0.5658, 0.9801, -0.05113, -0.1918, 0.3213, -0.4906, -0.81, 0.3251, -0.5292, -0.7838, 0.7543, -0.333, -0.5658, 0.7491, -0.287, -0.5971, 0.3213, -0.4906, -0.81, -0.1916, -0.5687, -0.7999, -0.1923, -0.5869, -0.7865, 0.3251, -0.5292, -0.7838, -0.6512, -0.5008, -0.5702, -0.6569, -0.4905, -0.5726, -0.1923, -0.5869, -0.7865, -0.1916, -0.5687, -0.7999, -0.6512, -0.5008, -0.5702, -0.9342, -0.3058, -0.184, -0.942, -0.268, -0.2018, -0.6569, -0.4905, -0.5726, -0.9663, -0.03664, 0.2547, -0.9745, 0.01899, 0.2237, -0.942, -0.268, -0.2018, -0.9342, -0.3058, -0.184, -0.9663, -0.03664, 0.2547, -0.7405, 0.235, 0.6296, -0.7502, 0.2953, 0.5916, -0.9745, 0.01899, 0.2237, -0.3169, 0.4373, 0.8416, -0.3288, 0.4902, 0.8072, -0.7502, 0.2953, 0.5916, -0.7405, 0.235, 0.6296, -0.3169, 0.4373, 0.8416, 0.1927, 0.5166, 0.8343, 0.1818, 0.5521, 0.8137, -0.3288, 0.4902, 0.8072, 0.2676, 0.2703, 0.9248, -0.164, 0.01285, 0.9864, 0.2818, 0.3281, 0.9017, 0.6669, 0.4678, 0.58, 0.6617, 0.4621, 0.5905, 0.9461, 0.2373, 0.2205, 0.9418, 0.2656, 0.2063, 0.6593, 0.4653, 0.5905, -0.3157, 0.4636, 0.8279, -0.7451, 0.2607, 0.6139, -0.7519, 0.3094, 0.5822, -0.3216, 0.5053, 0.8008, 0.197, 0.5611, 0.8039, 0.1991, 0.5383, 0.8189, -0.3157, 0.4636, 0.8279, -0.3216, 0.5053, 0.8008, -0.9719, -0.01534, 0.2349, -0.9348, -0.2893, -0.2059, -0.9379, -0.2671, -0.2216, -0.9778, 0.0263, 0.2077, -0.7519, 0.3094, 0.5822, -0.7451, 0.2607, 0.6139, -0.9719, -0.01534, 0.2349, -0.9778, 0.0263, 0.2077, -0.6454, -0.4869, -0.5885, -0.1836, -0.5558, -0.8108, -0.1764, -0.5819, -0.7939, -0.643, -0.4901, -0.5886, -0.9379, -0.2671, -0.2216, -0.9348, -0.2893, -0.2059, -0.6454, -0.4869, -0.5885, -0.643, -0.4901, -0.5886, 0.3255, -0.4791, -0.8152, 0.7478, -0.2782, -0.6028, 0.7538, -0.3269, -0.5701, 0.3335, -0.521, -0.7857, -0.1764, -0.5819, -0.7939, -0.1836, -0.5558, -0.8108, 0.3255, -0.4791, -0.8152, 0.3335, -0.521, -0.7857, 0.9732, -0.006326, -0.2299, 0.9418, 0.2656, 0.2063, 0.9461, 0.2373, 0.2205, 0.9778, -0.05077, -0.2035, 0.7538, -0.3269, -0.5701, 0.7478, -0.2782, -0.6028, 0.9732, -0.006326, -0.2299, 0.9778, -0.05077, -0.2035, 0.6476, 0.4616, 0.6062, 0.6617, 0.4621, 0.5905, 0.197, 0.5611, 0.8039, 0.1818, 0.5521, 0.8137, 0.6476, 0.4616, 0.6062, 0.9411, 0.2404, 0.2378, 0.9461, 0.2373, 0.2205, 0.6617, 0.4621, 0.5905, -0.3216, 0.5053, 0.8008, -0.7519, 0.3094, 0.5822, -0.7502, 0.2953, 0.5916, -0.3288, 0.4902, 0.8072, 0.1818, 0.5521, 0.8137, 0.197, 0.5611, 0.8039, -0.3216, 0.5053, 0.8008, -0.3288, 0.4902, 0.8072, -0.9778, 0.0263, 0.2077, -0.9379, -0.2671, -0.2216, -0.942, -0.268, -0.2018, -0.9745, 0.01899, 0.2237, -0.7502, 0.2953, 0.5916, -0.7519, 0.3094, 0.5822, -0.9778, 0.0263, 0.2077, -0.9745, 0.01899, 0.2237, -0.643, -0.4901, -0.5886, -0.1764, -0.5819, -0.7939, -0.1923, -0.5869, -0.7865, -0.6569, -0.4905, -0.5726, -0.942, -0.268, -0.2018, -0.9379, -0.2671, -0.2216, -0.643, -0.4901, -0.5886, -0.6569, -0.4905, -0.5726, 0.3335, -0.521, -0.7857, 0.7538, -0.3269, -0.5701, 0.7543, -0.333, -0.5658, 0.3251, -0.5292, -0.7838, -0.1923, -0.5869, -0.7865, -0.1764, -0.5819, -0.7939, 0.3335, -0.521, -0.7857, 0.3251, -0.5292, -0.7838, 0.9778, -0.05077, -0.2035, 0.9461, 0.2373, 0.2205, 0.9411, 0.2404, 0.2378, 0.9801, -0.05113, -0.1918, 0.7543, -0.333, -0.5658, 0.7538, -0.3269, -0.5701, 0.9778, -0.05077, -0.2035, 0.9801, -0.05113, -0.1918, 0.6476, 0.4616, 0.6062, 0.1818, 0.5521, 0.8137, 0.1927, 0.5166, 0.8343, 0.653, 0.4511, 0.6083, -0.8042, 0.5684, -0.1737, -0.3976, 0.832, -0.387, -0.3977, 0.7661, -0.5049, -0.7892, 0.5572, -0.2582, 0.1137, 0.8674, -0.4845, 0.09331, 0.7829, -0.6152, -0.3977, 0.7661, -0.5049, -0.3976, 0.832, -0.387, 0.1137, 0.8674, -0.4845, 0.5951, 0.6703, -0.4434, 0.5619, 0.6064, -0.5625, 0.09331, 0.7829, -0.6152, 0.9184, 0.2877, -0.2715, 0.891, 0.2776, -0.3592, 0.5619, 0.6064, -0.5625, 0.5951, 0.6703, -0.4434, 0.9184, 0.2877, -0.2715, 0.9844, -0.1755, -0.01478, 0.9906, -0.1251, -0.05491, 0.891, 0.2776, -0.3592, 0.7773, -0.5783, 0.2479, 0.8246, -0.496, 0.2719, 0.9906, -0.1251, -0.05491, 0.9844, -0.1755, -0.01478, 0.7773, -0.5783, 0.2479, 0.3756, -0.8138, 0.4434, 0.4301, -0.7293, 0.5321, 0.8246, -0.496, 0.2719, -0.1068, -0.8405, 0.5312, -0.08511, -0.7545, 0.6508, 0.4301, -0.7293, 0.5321, 0.3756, -0.8138, 0.4434, -0.1068, -0.8405, 0.5312, -0.5623, -0.6611, 0.4967, -0.5756, -0.5628, 0.5933, -0.08511, -0.7545, 0.6508, -0.8878, -0.3072, 0.3426, -0.9024, -0.2096, 0.3766, -0.5756, -0.5628, 0.5933, -0.5623, -0.6611, 0.4967, -0.8878, -0.3072, 0.3426, -0.9846, 0.1453, 0.09707, -0.9773, 0.2021, 0.06366, -0.9024, -0.2096, 0.3766, 0.6617, 0.4621, 0.5905, 0.6593, 0.4653, 0.5905, 0.1991, 0.5383, 0.8189, 0.197, 0.5611, 0.8039, -0.9024, -0.2096, 0.3766, -0.9773, 0.2021, 0.06366, -0.8762, -0.1788, 0.4476, -0.5404, -0.4786, 0.6921, -0.9773, 0.2021, 0.06366, -0.7892, 0.5572, -0.2582, -0.9806, 0.1753, 0.08769, -0.8762, -0.1788, 0.4476, 0.8158, -0.4669, 0.3413, 0.4301, -0.7293, 0.5321, -0.08511, -0.7545, 0.6508, 0.4307, -0.6451, 0.6311, -0.08511, -0.7545, 0.6508, -0.5756, -0.5628, 0.5933, -0.06405, -0.6489, 0.7582, 0.4307, -0.6451, 0.6311, 0.8927, 0.1995, -0.4042, 0.9906, -0.1251, -0.05491, 0.8246, -0.496, 0.2719, 0.9867, -0.1583, -0.03758, 0.8246, -0.496, 0.2719, 0.4301, -0.7293, 0.5321, 0.8158, -0.4669, 0.3413, 0.9867, -0.1583, -0.03758, 0.06844, 0.6834, -0.7268, 0.5619, 0.6064, -0.5625, 0.891, 0.2776, -0.3592, 0.5562, 0.5085, -0.6573, 0.891, 0.2776, -0.3592, 0.9906, -0.1251, -0.05491, 0.8927, 0.1995, -0.4042, 0.5562, 0.5085, -0.6573, -0.8211, 0.4892, -0.294, -0.3977, 0.7661, -0.5049, 0.09331, 0.7829, -0.6152, -0.4368, 0.6761, -0.5933, 0.09331, 0.7829, -0.6152, 0.5619, 0.6064, -0.5625, 0.06844, 0.6834, -0.7268, -0.4368, 0.6761, -0.5933, -0.7892, 0.5572, -0.2582, -0.3977, 0.7661, -0.5049, -0.8211, 0.4892, -0.294, -0.9806, 0.1753, 0.08769, 0.8164, -0.09261, -0.57, 0.8937, -0.2073, -0.3979, 0.9976, 0.02691, 0.06309, 0.9977, 0.005164, -0.06752, 0.4452, -0.1611, -0.8809, 0.5327, -0.3946, -0.7487, 0.8937, -0.2073, -0.3979, 0.8164, -0.09261, -0.57, 0.4452, -0.1611, -0.8809, 0.006261, -0.1933, -0.9811, 0.0153, -0.4774, -0.8786, 0.5327, -0.3946, -0.7487, -0.4339, -0.1893, -0.8809, -0.5064, -0.4279, -0.7487, 0.0153, -0.4774, -0.8786, 0.006261, -0.1933, -0.9811, -0.4339, -0.1893, -0.8809, -0.8088, -0.1447, -0.57, -0.8786, -0.2642, -0.3979, -0.5064, -0.4279, -0.7487, -0.996, -0.05881, -0.06757, -0.9973, -0.03713, 0.06305, -0.8786, -0.2642, -0.3979, -0.8088, -0.1447, -0.57, -0.996, -0.05881, -0.06757, -0.8774, 0.04548, 0.4776, -0.8475, 0.1933, 0.4944, -0.9973, -0.03713, 0.06305, -0.498, 0.1282, 0.8576, -0.4884, 0.3691, 0.7907, -0.8475, 0.1933, 0.4944, -0.8774, 0.04548, 0.4776, -0.498, 0.1282, 0.8576, -0.005621, 0.1679, 0.9858, -0.01438, 0.4446, 0.8956, -0.4884, 0.3691, 0.7907, 0.4883, 0.1599, 0.8579, 0.4637, 0.3997, 0.7907, -0.01438, 0.4446, 0.8956, -0.005621, 0.1679, 0.9858, 0.4883, 0.1599, 0.8579, 0.8727, 0.1016, 0.4775, 0.8334, 0.2472, 0.4943, 0.4637, 0.3997, 0.7907, 1.0, 0.00194, 0.00483, 0.8691, -0.3196, -0.3776, 0.8751, -0.2696, -0.402, 0.9997, 0.0215, 0.007424, 0.4841, 0.5022, 0.7165, -0.01807, 0.5631, 0.8262, -0.01993, 0.6205, 0.784, 0.4882, 0.5486, 0.6788, 0.862, 0.3209, 0.3925, 0.8567, 0.304, 0.4168, 0.4841, 0.5022, 0.7165, 0.4882, 0.5486, 0.6788, -0.5153, 0.4702, 0.7165, -0.8744, 0.2485, 0.4168, -0.8808, 0.265, 0.3925, -0.5223, 0.5162, 0.6788, -0.01993, 0.6205, 0.784, -0.01807, 0.5631, 0.8262, -0.5153, 0.4702, 0.7165, -0.5223, 0.5162, 0.6788, -0.9991, -0.04263, 0.007433, -0.8559, -0.3252, -0.402, -0.8468, -0.3747, -0.3777, -0.9981, -0.06222, 0.00479, -0.8808, 0.265, 0.3925, -0.8744, 0.2485, 0.4168, -0.9991, -0.04263, 0.007433, -0.9981, -0.06222, 0.00479, -0.4835, -0.5234, -0.7016, 0.01861, -0.5842, -0.8114, 0.02096, -0.6568, -0.7538, -0.4736, -0.5903, -0.6536, -0.8468, -0.3747, -0.3777, -0.8559, -0.3252, -0.402, -0.4835, -0.5234, -0.7016, -0.4736, -0.5903, -0.6536, 0.5161, -0.4913, -0.7016, 0.8751, -0.2696, -0.402, 0.8691, -0.3196, -0.3776, 0.5104, -0.5588, -0.6536, 0.02096, -0.6568, -0.7538, 0.01861, -0.5842, -0.8114, 0.5161, -0.4913, -0.7016, 0.5104, -0.5588, -0.6536, 0.9976, 0.02691, 0.06309, 1.0, 0.00194, 0.00483, 0.862, 0.3209, 0.3925, 0.8334, 0.2472, 0.4943, 0.9976, 0.02691, 0.06309, 0.8937, -0.2073, -0.3979, 0.8691, -0.3196, -0.3776, 1.0, 0.00194, 0.00483, 0.4882, 0.5486, 0.6788, -0.01993, 0.6205, 0.784, -0.01438, 0.4446, 0.8956, 0.4637, 0.3997, 0.7907, 0.8334, 0.2472, 0.4943, 0.862, 0.3209, 0.3925, 0.4882, 0.5486, 0.6788, 0.4637, 0.3997, 0.7907, -0.5223, 0.5162, 0.6788, -0.8808, 0.265, 0.3925, -0.8475, 0.1933, 0.4944, -0.4884, 0.3691, 0.7907, -0.01438, 0.4446, 0.8956, -0.01993, 0.6205, 0.784, -0.5223, 0.5162, 0.6788, -0.4884, 0.3691, 0.7907, -0.9981, -0.06222, 0.00479, -0.8468, -0.3747, -0.3777, -0.8786, -0.2642, -0.3979, -0.9973, -0.03713, 0.06305, -0.8475, 0.1933, 0.4944, -0.8808, 0.265, 0.3925, -0.9981, -0.06222, 0.00479, -0.9973, -0.03713, 0.06305, -0.4736, -0.5903, -0.6536, 0.02096, -0.6568, -0.7538, 0.0153, -0.4774, -0.8786, -0.5064, -0.4279, -0.7487, -0.8786, -0.2642, -0.3979, -0.8468, -0.3747, -0.3777, -0.4736, -0.5903, -0.6536, -0.5064, -0.4279, -0.7487, 0.5104, -0.5588, -0.6536, 0.8691, -0.3196, -0.3776, 0.8937, -0.2073, -0.3979, 0.5327, -0.3946, -0.7487, 0.0153, -0.4774, -0.8786, 0.02096, -0.6568, -0.7538, 0.5104, -0.5588, -0.6536, 0.5327, -0.3946, -0.7487, 0.9976, 0.02691, 0.06309, 0.8334, 0.2472, 0.4943, 0.8727, 0.1016, 0.4775, 0.9977, 0.005164, -0.06752, 0.8686, -0.4151, -0.2707, 0.8894, -0.4137, -0.1943, 0.9987, 0.04718, 0.02105, 1.0, 0.006682, 0.001096, 0.5111, -0.7235, -0.464, 0.5347, -0.7667, -0.3553, 0.8894, -0.4137, -0.1943, 0.8686, -0.4151, -0.2707, 0.5111, -0.7235, -0.464, 0.02714, -0.8455, -0.5333, 0.02916, -0.9094, -0.4149, 0.5347, -0.7667, -0.3553, -0.4637, -0.7548, -0.464, -0.4845, -0.7994, -0.3553, 0.02916, -0.9094, -0.4149, 0.02714, -0.8455, -0.5333, -0.8402, -0.4699, -0.2707, -0.8611, -0.4698, -0.1943, -0.4845, -0.7994, -0.3553, -0.4637, -0.7548, -0.464, -0.8402, -0.4699, -0.2707, -0.9983, -0.05748, 0.001073, -0.9996, -0.01702, 0.02102, -0.8611, -0.4698, -0.1943, -0.8852, 0.3726, 0.2785, -0.8706, 0.4341, 0.2314, -0.9996, -0.01702, 0.02102, -0.9983, -0.05748, 0.001073, -0.8852, 0.3726, 0.2785, -0.5284, 0.6982, 0.4829, -0.5155, 0.7668, 0.3825, -0.8706, 0.4341, 0.2314, -0.02658, 0.8295, 0.5578, -0.02876, 0.8989, 0.4372, -0.5155, 0.7668, 0.3825, -0.5284, 0.6982, 0.4829, 0.4826, 0.7307, 0.4829, 0.4653, 0.7983, 0.3825, -0.02876, 0.8989, 0.4372, -0.02658, 0.8295, 0.5578, 0.4826, 0.7307, 0.4829, 0.8595, 0.4286, 0.2785, 0.8409, 0.4892, 0.2315, 0.4653, 0.7983, 0.3825, 0.8592, 0.4877, 0.1548, 0.8409, 0.4892, 0.2315, 0.9987, 0.04718, 0.02105, 0.8894, -0.4137, -0.1943, 0.8692, -0.4725, -0.1461, 1.0, 0.006132, 0.00254, 0.9987, 0.04718, 0.02105, 0.8894, -0.4137, -0.1943, 1.0, 0.006132, 0.00254, 0.8592, 0.4877, 0.1548, 0.9987, 0.04718, 0.02105, 1.0, 0.006132, 0.00254, -0.03052, 0.9506, 0.3088, -0.02876, 0.8989, 0.4372, 0.4653, 0.7983, 0.3825, 0.4805, 0.8352, 0.2675, -0.03052, 0.9506, 0.3088, 0.4653, 0.7983, 0.3825, 0.4805, 0.8352, 0.2675, 0.4653, 0.7983, 0.3825, 0.8409, 0.4892, 0.2315, 0.4805, 0.8352, 0.2675, 0.8409, 0.4892, 0.2315, 0.8592, 0.4877, 0.1548, -0.5331, 0.8027, 0.2675, -0.5155, 0.7668, 0.3825, -0.02876, 0.8989, 0.4372, -0.02876, 0.8989, 0.4372, -0.03052, 0.9506, 0.3088, -0.5331, 0.8027, 0.2675, -0.9983, -0.05813, 0.002501, -0.9996, -0.01702, 0.02102, -0.8706, 0.4341, 0.2314, -0.8887, 0.4316, 0.1548, -0.9983, -0.05813, 0.002501, -0.8706, 0.4341, 0.2314, -0.8887, 0.4316, 0.1548, -0.8706, 0.4341, 0.2314, -0.5155, 0.7668, 0.3825, -0.8887, 0.4316, 0.1548, -0.5155, 0.7668, 0.3825, -0.5331, 0.8027, 0.2675, -0.4594, -0.8518, -0.2517, -0.4845, -0.7994, -0.3553, -0.8611, -0.4698, -0.1943, -0.8371, -0.5272, -0.1461, -0.4594, -0.8518, -0.2517, -0.8611, -0.4698, -0.1943, -0.8371, -0.5272, -0.1461, -0.8611, -0.4698, -0.1943, -0.9996, -0.01702, 0.02102, -0.8371, -0.5272, -0.1461, -0.9996, -0.01702, 0.02102, -0.9983, -0.05813, 0.002501, 0.03084, -0.9567, -0.2895, 0.02916, -0.9094, -0.4149, -0.4845, -0.7994, -0.3553, -0.4845, -0.7994, -0.3553, -0.4594, -0.8518, -0.2517, 0.03084, -0.9567, -0.2895, 0.8692, -0.4725, -0.1461, 0.8894, -0.4137, -0.1943, 0.5347, -0.7667, -0.3553, 0.513, -0.8207, -0.2517, 0.8692, -0.4725, -0.1461, 0.5347, -0.7667, -0.3553, 0.513, -0.8207, -0.2517, 0.5347, -0.7667, -0.3553, 0.02916, -0.9094, -0.4149, 0.513, -0.8207, -0.2517, 0.02916, -0.9094, -0.4149, 0.03084, -0.9567, -0.2895, 0.8742, -0.4089, -0.2619, 0.5039, -0.7153, -0.4843, 0.4879, -0.6435, -0.5898, 0.8538, -0.392, -0.3426, 2.871e-05, -0.8255, -0.5644, 1.831e-05, -0.7339, -0.6793, 0.4879, -0.6435, -0.5898, 0.5039, -0.7153, -0.4843, 2.871e-05, -0.8255, -0.5644, -0.5038, -0.7153, -0.4843, -0.4878, -0.6435, -0.5898, 1.831e-05, -0.7339, -0.6793, -0.8742, -0.4089, -0.2619, -0.8538, -0.392, -0.3426, -0.4878, -0.6435, -0.5898, -0.5038, -0.7153, -0.4843, -0.8742, -0.4089, -0.2619, -0.999, 0.01091, 0.04235, -0.9993, -0.03734, 0.001548, -0.8538, -0.392, -0.3426, -0.8448, 0.4165, 0.3358, -0.876, 0.3287, 0.353, -0.9993, -0.03734, 0.001548, -0.999, 0.01091, 0.04235, -0.8448, 0.4165, 0.3358, -0.4759, 0.696, 0.5378, -0.5096, 0.6024, 0.6144, -0.876, 0.3287, 0.353, -2.776e-05, 0.7937, 0.6083, -2.148e-05, 0.7034, 0.7108, -0.5096, 0.6024, 0.6144, -0.4759, 0.696, 0.5378, -2.776e-05, 0.7937, 0.6083, 0.4759, 0.696, 0.5378, 0.5096, 0.6024, 0.6144, -2.148e-05, 0.7034, 0.7108, 0.8448, 0.4165, 0.3358, 0.876, 0.3287, 0.353, 0.5096, 0.6024, 0.6144, 0.4759, 0.696, 0.5378, 0.8448, 0.4165, 0.3358, 0.999, 0.01092, 0.04236, 0.9993, -0.03733, 0.001551, 0.876, 0.3287, 0.353, 0.8619, 0.2944, 0.4128, 0.4958, 0.5164, 0.6982, 0.5096, 0.6024, 0.6144, 0.876, 0.3287, 0.353, 0.9993, -0.03733, 0.001551, 0.9997, -0.01149, 0.01963, 0.8619, 0.2944, 0.4128, 0.876, 0.3287, 0.353, -1.584e-05, 0.5973, 0.802, -0.4959, 0.5164, 0.6982, -0.5096, 0.6024, 0.6144, -2.148e-05, 0.7034, 0.7108, 0.5096, 0.6024, 0.6144, 0.4958, 0.5164, 0.6982, -1.584e-05, 0.5973, 0.802, -2.148e-05, 0.7034, 0.7108, -0.8619, 0.2944, 0.4128, -0.9997, -0.01149, 0.01963, -0.9993, -0.03734, 0.001548, -0.876, 0.3287, 0.353, -0.5096, 0.6024, 0.6144, -0.4959, 0.5164, 0.6982, -0.8619, 0.2944, 0.4128, -0.876, 0.3287, 0.353, -0.8693, -0.3199, -0.3768, -0.5031, -0.5472, -0.6689, -0.4878, -0.6435, -0.5898, -0.8538, -0.392, -0.3426, -0.9993, -0.03734, 0.001548, -0.9997, -0.01149, 0.01963, -0.8693, -0.3199, -0.3768, -0.8538, -0.392, -0.3426, 9.244e-06, -0.6306, -0.7761, 0.5032, -0.5472, -0.6689, 0.4879, -0.6435, -0.5898, 1.831e-05, -0.7339, -0.6793, -0.4878, -0.6435, -0.5898, -0.5031, -0.5472, -0.6689, 9.244e-06, -0.6306, -0.7761, 1.831e-05, -0.7339, -0.6793, 0.8693, -0.3199, -0.3768, 0.9997, -0.01149, 0.01963, 0.9993, -0.03733, 0.001551, 0.8538, -0.392, -0.3426, 0.4879, -0.6435, -0.5898, 0.5032, -0.5472, -0.6689, 0.8693, -0.3199, -0.3768, 0.8538, -0.392, -0.3426, 0.7937, -7.717e-06, 0.6083, 0.4164, -0.8449, 0.3357, 0.3287, -0.876, 0.353, 0.7034, 1.334e-05, 0.7108, -0.409, -0.8741, -0.262, -0.392, -0.8538, -0.3426, -0.03733, -0.9993, 0.001561, 0.01093, -0.999, 0.04236, -0.7153, -0.5037, -0.4843, -0.6435, -0.4879, -0.5898, -0.392, -0.8538, -0.3426, -0.409, -0.8741, -0.262, -0.7153, -0.5037, -0.4843, -0.8255, 1.782e-05, -0.5644, -0.7339, 7.457e-06, -0.6793, -0.6435, -0.4879, -0.5898, -0.7155, 0.5033, -0.4845, -0.6435, 0.4878, -0.5898, -0.7339, 7.457e-06, -0.6793, -0.8255, 1.782e-05, -0.5644, -0.7155, 0.5033, -0.4845, -0.4091, 0.8741, -0.262, -0.3921, 0.8537, -0.3427, -0.6435, 0.4878, -0.5898, 0.01094, 0.999, 0.04237, -0.03734, 0.9993, 0.001555, -0.3921, 0.8537, -0.3427, -0.4091, 0.8741, -0.262, 0.01094, 0.999, 0.04237, 0.4165, 0.8448, 0.3358, 0.3288, 0.8759, 0.353, -0.03734, 0.9993, 0.001555, 0.696, 0.4757, 0.5378, 0.6024, 0.5095, 0.6144, 0.3288, 0.8759, 0.353, 0.4165, 0.8448, 0.3358, 0.696, 0.4757, 0.5378, 0.7937, -7.717e-06, 0.6083, 0.7034, 1.334e-05, 0.7108, 0.6024, 0.5095, 0.6144, 0.3287, -0.876, 0.353, 0.2944, -0.8619, 0.4128, 0.5973, -1.861e-05, 0.802, 0.7034, 1.334e-05, 0.7108, -0.03733, -0.9993, 0.001561, -0.01148, -0.9997, 0.01965, 0.2944, -0.8619, 0.4128, 0.3287, -0.876, 0.353, -0.03733, -0.9993, 0.001561, -0.392, -0.8538, -0.3426, -0.32, -0.8692, -0.3769, -0.01148, -0.9997, 0.01965, 0.5164, 0.4959, 0.6981, 0.2944, 0.8619, 0.4128, 0.3288, 0.8759, 0.353, 0.6024, 0.5095, 0.6144, 0.7034, 1.334e-05, 0.7108, 0.5973, -1.861e-05, 0.802, 0.5164, 0.4959, 0.6981, 0.6024, 0.5095, 0.6144, -0.01148, 0.9997, 0.01965, -0.32, 0.8692, -0.3769, -0.3921, 0.8537, -0.3427, -0.03734, 0.9993, 0.001555, 0.3288, 0.8759, 0.353, 0.2944, 0.8619, 0.4128, -0.01148, 0.9997, 0.01965, -0.03734, 0.9993, 0.001555, -0.5472, 0.5032, -0.6689, -0.6306, -9.781e-09, -0.7761, -0.7339, 7.457e-06, -0.6793, -0.6435, 0.4878, -0.5898, -0.3921, 0.8537, -0.3427, -0.32, 0.8692, -0.3769, -0.5472, 0.5032, -0.6689, -0.6435, 0.4878, -0.5898, -0.5472, -0.5032, -0.6689, -0.32, -0.8692, -0.3769, -0.392, -0.8538, -0.3426, -0.6435, -0.4879, -0.5898, -0.7339, 7.457e-06, -0.6793, -0.6306, -9.781e-09, -0.7761, -0.5472, -0.5032, -0.6689, -0.6435, -0.4879, -0.5898, -0.3761, 0.3401, -0.8619, -0.01457, 0.6526, -0.7575, -0.2641, 0.7186, -0.6433, -0.5699, 0.2952, -0.7668, 0.322, 0.8053, -0.4978, 0.113, 0.9389, -0.3252, -0.2641, 0.7186, -0.6433, -0.01457, 0.6526, -0.7575, 0.322, 0.8053, -0.4978, 0.5908, 0.7955, -0.1349, 0.4513, 0.8875, 0.09261, 0.113, 0.9389, -0.3252, 0.7426, 0.6042, 0.2889, 0.6498, 0.583, 0.4878, 0.4513, 0.8875, 0.09261, 0.5908, 0.7955, -0.1349, 0.7426, 0.6042, 0.2889, 0.7004, 0.227, 0.6767, 0.6556, 0.1228, 0.745, 0.6498, 0.583, 0.4878, 0.4337, -0.2352, 0.8698, 0.4869, -0.3572, 0.7971, 0.6556, 0.1228, 0.745, 0.7004, 0.227, 0.6767, 0.4337, -0.2352, 0.8698, 0.04366, -0.606, 0.7943, 0.1998, -0.7353, 0.6476, 0.4869, -0.3572, 0.7971, -0.3391, -0.7904, 0.5102, -0.1393, -0.927, 0.3483, 0.1998, -0.7353, 0.6476, 0.04366, -0.606, 0.7943, -0.3391, -0.7904, 0.5102, -0.6352, -0.7663, 0.09602, -0.4551, -0.8901, -0.02609, -0.1393, -0.927, 0.3483, -0.7707, -0.5196, -0.3688, -0.6698, -0.6302, -0.3927, -0.4551, -0.8901, -0.02609, -0.6352, -0.7663, 0.09602, -0.7707, -0.5196, -0.3688, -0.6715, -0.09661, -0.7347, -0.7172, -0.201, -0.6673, -0.6698, -0.6302, -0.3927, 0.4116, -0.8901, -0.1957, -0.05539, -0.8996, -0.4331, -0.4249, -0.6269, -0.6531, 0.004992, -0.8501, -0.5265, -0.5805, -0.6188, -0.5293, -0.6705, -0.1508, -0.7264, -0.5663, -0.6443, -0.5139, -0.3584, -0.9252, -0.1246, -0.6705, -0.1508, -0.7264, -0.5871, 0.3549, -0.7276, -0.6218, -0.185, -0.761, -0.5663, -0.6443, -0.5139, 0.4918, -0.3151, 0.8117, 0.3217, -0.7567, 0.5692, -0.007476, -0.9756, 0.2194, 0.2527, -0.7273, 0.6381, -0.007476, -0.9756, 0.2194, -0.3384, -0.9228, -0.1841, -0.05747, -0.9529, 0.2977, 0.2527, -0.7273, 0.6381, 0.5544, 0.6279, 0.5462, 0.6299, 0.1931, 0.7523, 0.5557, -0.3256, 0.7649, 0.6017, 0.1775, 0.7787, 0.5557, -0.3256, 0.7649, 0.3217, -0.7567, 0.5692, 0.4918, -0.3151, 0.8117, 0.6017, 0.1775, 0.7787, 0.05989, 0.9648, -0.2562, 0.2854, 0.9391, 0.1915, 0.5291, 0.6543, 0.5403, 0.3577, 0.9184, 0.1688, 0.5291, 0.6543, 0.5403, 0.6299, 0.1931, 0.7523, 0.5544, 0.6279, 0.5462, 0.3577, 0.9184, 0.1688, -0.5082, 0.3257, -0.7973, -0.3557, 0.7664, -0.5349, -0.03681, 0.9789, -0.2008, -0.2586, 0.7479, -0.6113, -0.03681, 0.9789, -0.2008, 0.2854, 0.9391, 0.1915, 0.05989, 0.9648, -0.2562, -0.2586, 0.7479, -0.6113, -0.5871, 0.3549, -0.7276, -0.3557, 0.7664, -0.5349, -0.5082, 0.3257, -0.7973, -0.6218, -0.185, -0.761, -0.007476, -0.9756, 0.2194, -0.4551, -0.8901, -0.02609, -0.6698, -0.6302, -0.3927, -0.3384, -0.9228, -0.1841, -0.6698, -0.6302, -0.3927, -0.7172, -0.201, -0.6673, -0.5805, -0.6188, -0.5293, -0.3384, -0.9228, -0.1841, -0.7172, -0.201, -0.6673, -0.5699, 0.2952, -0.7668, -0.6705, -0.1508, -0.7264, -0.5805, -0.6188, -0.5293, 0.5557, -0.3256, 0.7649, 0.1998, -0.7353, 0.6476, -0.1393, -0.927, 0.3483, 0.3217, -0.7567, 0.5692, -0.1393, -0.927, 0.3483, -0.4551, -0.8901, -0.02609, -0.007476, -0.9756, 0.2194, 0.3217, -0.7567, 0.5692, 0.5291, 0.6543, 0.5403, 0.6556, 0.1228, 0.745, 0.4869, -0.3572, 0.7971, 0.6299, 0.1931, 0.7523, 0.4869, -0.3572, 0.7971, 0.1998, -0.7353, 0.6476, 0.5557, -0.3256, 0.7649, 0.6299, 0.1931, 0.7523, -0.03681, 0.9789, -0.2008, 0.4513, 0.8875, 0.09261, 0.6498, 0.583, 0.4878, 0.2854, 0.9391, 0.1915, 0.6498, 0.583, 0.4878, 0.6556, 0.1228, 0.745, 0.5291, 0.6543, 0.5403, 0.2854, 0.9391, 0.1915, -0.5871, 0.3549, -0.7276, -0.2641, 0.7186, -0.6433, 0.113, 0.9389, -0.3252, -0.3557, 0.7664, -0.5349, 0.113, 0.9389, -0.3252, 0.4513, 0.8875, 0.09261, -0.03681, 0.9789, -0.2008, -0.3557, 0.7664, -0.5349, -0.5699, 0.2952, -0.7668, -0.2641, 0.7186, -0.6433, -0.5871, 0.3549, -0.7276, -0.6705, -0.1508, -0.7264, -0.3761, 0.3401, -0.8619, -0.5699, 0.2952, -0.7668, -0.7172, -0.201, -0.6673, -0.6715, -0.09661, -0.7347, -0.557, 0.7645, -0.3245, -0.6451, 0.7189, -0.2588, -0.7711, 0.3062, -0.5583, -0.7234, 0.3619, -0.588, -0.557, 0.7645, -0.3245, -0.2518, 0.9675, 0.02256, -0.3409, 0.9328, 0.1172, -0.6451, 0.7189, -0.2588, 0.1147, 0.9234, 0.3664, 0.05641, 0.8846, 0.4629, -0.3409, 0.9328, 0.1172, -0.2518, 0.9675, 0.02256, 0.1147, 0.9234, 0.3664, 0.4526, 0.6393, 0.6217, 0.4336, 0.5903, 0.6808, 0.05641, 0.8846, 0.4629, 0.6724, 0.18, 0.718, 0.687, 0.1373, 0.7136, 0.4336, 0.5903, 0.6808, 0.4526, 0.6393, 0.6217, 0.7082, -0.334, 0.622, 0.7528, -0.3485, 0.5585, 0.687, 0.1373, 0.7136, 0.6724, 0.18, 0.718, 0.7082, -0.334, 0.622, 0.5463, -0.7575, 0.3575, 0.6196, -0.7402, 0.2612, 0.7528, -0.3485, 0.5585, 0.2316, -0.9728, -0.002035, 0.3248, -0.9405, -0.1001, 0.6196, -0.7402, 0.2612, 0.5463, -0.7575, 0.3575, 0.2316, -0.9728, -0.002035, -0.1492, -0.9218, -0.3579, -0.05539, -0.8996, -0.4331, 0.3248, -0.9405, -0.1001, -0.4925, -0.6177, -0.6131, -0.4249, -0.6269, -0.6531, -0.05539, -0.8996, -0.4331, -0.1492, -0.9218, -0.3579, -0.4925, -0.6177, -0.6131, -0.7028, -0.1444, -0.6966, -0.6883, -0.1871, -0.7009, -0.4249, -0.6269, -0.6531, -0.4249, -0.6269, -0.6531, -0.6883, -0.1871, -0.7009, -0.4048, -0.5762, -0.71, 0.004992, -0.8501, -0.5265, -0.6883, -0.1871, -0.7009, -0.7711, 0.3062, -0.5583, -0.7036, -0.1456, -0.6955, -0.4048, -0.5762, -0.71, 0.7979, -0.2923, 0.5271, 0.6196, -0.7402, 0.2612, 0.3248, -0.9405, -0.1001, 0.7026, -0.6855, 0.1909, 0.3248, -0.9405, -0.1001, -0.05539, -0.8996, -0.4331, 0.4116, -0.8901, -0.1957, 0.7026, -0.6855, 0.1909, 0.6715, 0.1792, 0.719, 0.3636, 0.5956, 0.7163, 0.687, 0.1373, 0.7136, 0.7528, -0.3485, 0.5585, 0.7528, -0.3485, 0.5585, 0.6196, -0.7402, 0.2612, 0.7979, -0.2923, 0.5271, 0.6715, 0.1792, 0.719, -0.03616, 0.8485, 0.528, 0.4336, 0.5903, 0.6808, 0.687, 0.1373, 0.7136, 0.3636, 0.5956, 0.7163, -0.7054, 0.6905, -0.1603, -0.3409, 0.9328, 0.1172, 0.05641, 0.8846, 0.4629, -0.4236, 0.8813, 0.2093, 0.05641, 0.8846, 0.4629, 0.4336, 0.5903, 0.6808, -0.03616, 0.8485, 0.528, -0.4236, 0.8813, 0.2093, -0.8106, 0.3186, -0.4914, -0.7036, -0.1456, -0.6955, -0.7711, 0.3062, -0.5583, -0.6451, 0.7189, -0.2588, -0.6451, 0.7189, -0.2588, -0.3409, 0.9328, 0.1172, -0.7054, 0.6905, -0.1603, -0.8106, 0.3186, -0.4914, 0.2615, -0.9649, -0.02544, 0.1458, -0.8602, -0.4887, -0.07188, -0.9417, -0.3286, 0.1448, -0.9763, 0.1612, 0.004035, -0.5801, -0.8145, -0.2783, -0.6338, -0.7217, -0.07188, -0.9417, -0.3286, 0.1458, -0.8602, -0.4887, -0.1413, -0.1828, -0.9729, -0.2684, 0.286, -0.9199, -0.433, 0.3876, -0.8138, -0.4109, -0.1417, -0.9006, 0.004035, -0.5801, -0.8145, -0.1413, -0.1828, -0.9729, -0.4109, -0.1417, -0.9006, -0.2783, -0.6338, -0.7217, -0.337, 0.7222, -0.604, -0.3415, 0.7984, -0.4959, -0.433, 0.3876, -0.8138, -0.2684, 0.286, -0.9199, -0.3062, 0.9482, -0.08486, -0.1623, 0.9852, -0.05559, -0.3415, 0.7984, -0.4959, -0.337, 0.7222, -0.604, -0.1876, 0.8774, 0.4416, 0.05353, 0.9195, 0.3894, -0.1623, 0.9852, -0.05559, -0.3062, 0.9482, -0.08486, -0.1876, 0.8774, 0.4416, -0.02836, 0.5728, 0.8192, 0.245, 0.63, 0.7369, 0.05353, 0.9195, 0.3894, 0.1338, 0.1187, 0.9839, 0.3637, 0.1875, 0.9125, 0.245, 0.63, 0.7369, -0.02836, 0.5728, 0.8192, 0.1338, 0.1187, 0.9839, 0.2641, -0.3989, 0.8782, 0.3856, -0.3087, 0.8695, 0.3637, 0.1875, 0.9125, 0.3128, -0.8122, 0.4925, 0.3086, -0.737, 0.6014, 0.3856, -0.3087, 0.8695, 0.2641, -0.3989, 0.8782, 0.2967, -0.7777, 0.5543, 0.02831, -0.9859, 0.1652, 0.3132, -0.7693, 0.5569, 0.4591, -0.3466, 0.818, 0.1527, 0.9377, 0.3121, 0.4287, 0.6384, 0.6393, 0.5314, 0.1619, 0.8315, 0.3664, 0.6388, 0.6765, 0.5314, 0.1619, 0.8315, 0.4821, -0.3579, 0.7997, 0.4784, 0.1687, 0.8618, 0.3664, 0.6388, 0.6765, -0.3381, 0.769, -0.5425, -0.0853, 0.9835, -0.1595, 0.2019, 0.9399, 0.2754, -0.1051, 0.9854, -0.1342, 0.2019, 0.9399, 0.2754, 0.4287, 0.6384, 0.6393, 0.1527, 0.9377, 0.3121, -0.1051, 0.9854, -0.1342, -0.5033, -0.1691, -0.8474, -0.5308, 0.3347, -0.7786, -0.3543, 0.7601, -0.5446, -0.4839, 0.3464, -0.8036, -0.3543, 0.7601, -0.5446, -0.0853, 0.9835, -0.1595, -0.3381, 0.769, -0.5425, -0.4839, 0.3464, -0.8036, 0.08019, -0.9857, 0.1485, -0.2502, -0.9324, -0.2609, -0.468, -0.6366, -0.613, -0.1776, -0.938, -0.2977, -0.468, -0.6366, -0.613, -0.5709, -0.1754, -0.8021, -0.3912, -0.639, -0.6623, -0.1776, -0.938, -0.2977, -0.5709, -0.1754, -0.8021, -0.5308, 0.3347, -0.7786, -0.5033, -0.1691, -0.8474, -0.3912, -0.639, -0.6623, 0.02831, -0.9859, 0.1652, -0.2502, -0.9324, -0.2609, 0.08019, -0.9857, 0.1485, 0.3132, -0.7693, 0.5569, 0.3086, -0.737, 0.6014, 0.2967, -0.7777, 0.5543, 0.4821, -0.3579, 0.7997, 0.3856, -0.3087, 0.8695, 0.5314, 0.1619, 0.8315, 0.4287, 0.6384, 0.6393, 0.245, 0.63, 0.7369, 0.3637, 0.1875, 0.9125, 0.3856, -0.3087, 0.8695, 0.4821, -0.3579, 0.7997, 0.5314, 0.1619, 0.8315, 0.3637, 0.1875, 0.9125, 0.2019, 0.9399, 0.2754, -0.0853, 0.9835, -0.1595, -0.1623, 0.9852, -0.05559, 0.05353, 0.9195, 0.3894, 0.245, 0.63, 0.7369, 0.4287, 0.6384, 0.6393, 0.2019, 0.9399, 0.2754, 0.05353, 0.9195, 0.3894, -0.1623, 0.9852, -0.05559, -0.0853, 0.9835, -0.1595, -0.3543, 0.7601, -0.5446, -0.3415, 0.7984, -0.4959, -0.3415, 0.7984, -0.4959, -0.3543, 0.7601, -0.5446, -0.5308, 0.3347, -0.7786, -0.433, 0.3876, -0.8138, -0.468, -0.6366, -0.613, -0.2502, -0.9324, -0.2609, -0.07188, -0.9417, -0.3286, -0.2783, -0.6338, -0.7217, -0.5709, -0.1754, -0.8021, -0.468, -0.6366, -0.613, -0.2783, -0.6338, -0.7217, -0.4109, -0.1417, -0.9006, -0.433, 0.3876, -0.8138, -0.5308, 0.3347, -0.7786, -0.5709, -0.1754, -0.8021, -0.4109, -0.1417, -0.9006, 0.02831, -0.9859, 0.1652, 0.2967, -0.7777, 0.5543, 0.3086, -0.737, 0.6014, 0.1448, -0.9763, 0.1612, -0.07188, -0.9417, -0.3286, -0.2502, -0.9324, -0.2609, 0.02831, -0.9859, 0.1652, 0.1448, -0.9763, 0.1612, 0.2857, -0.9556, 0.07177, 0.3072, -0.9498, 0.05983, 0.3035, -0.7798, 0.5476, 0.2961, -0.7758, 0.5572, 0.1904, -0.8811, -0.433, 0.2231, -0.8686, -0.4424, 0.3072, -0.9498, 0.05983, 0.2857, -0.9556, 0.07177, 0.1904, -0.8811, -0.433, 0.0358, -0.571, -0.8202, 0.07386, -0.559, -0.8259, 0.2231, -0.8686, -0.4424, -0.1364, -0.1094, -0.9846, -0.101, -0.1033, -0.9895, 0.07386, -0.559, -0.8259, 0.0358, -0.571, -0.8202, -0.2795, 0.3786, -0.8824, -0.2553, 0.3783, -0.8898, -0.101, -0.1033, -0.9895, -0.1364, -0.1094, -0.9846, -0.2795, 0.3786, -0.8824, -0.3551, 0.7619, -0.5417, -0.3479, 0.7581, -0.5516, -0.2553, 0.3783, -0.8898, -0.3433, 0.9376, -0.05546, -0.3534, 0.9333, -0.06385, -0.3479, 0.7581, -0.5516, -0.3551, 0.7619, -0.5417, -0.3433, 0.9376, -0.05546, -0.2477, 0.8604, 0.4454, -0.2699, 0.8551, 0.4427, -0.3534, 0.9333, -0.06385, -0.09426, 0.5523, 0.8283, -0.1194, 0.5435, 0.8309, -0.2699, 0.8551, 0.4427, -0.2477, 0.8604, 0.4454, 0.07647, 0.09507, 0.9925, 0.05731, 0.08267, 0.9949, -0.1194, 0.5435, 0.8309, -0.09426, 0.5523, 0.8283, 0.07647, 0.09507, 0.9925, 0.2195, -0.3911, 0.8938, 0.2122, -0.4023, 0.8906, 0.05731, 0.08267, 0.9949, 0.3035, -0.7798, 0.5476, 0.3129, -0.7719, 0.5534, 0.2137, -0.3948, 0.8936, 0.2122, -0.4023, 0.8906, 0.3263, -0.9431, 0.06467, 0.2486, -0.8621, -0.4416, 0.3224, -0.9445, 0.0627, 0.3179, -0.7718, 0.5506, 0.2262, -0.393, 0.8913, 0.3129, -0.7719, 0.5534, 0.3263, -0.9431, 0.06467, 0.3179, -0.7718, 0.5506, -0.1041, 0.5488, 0.8294, -0.254, 0.8595, 0.4435, -0.1254, 0.5412, 0.8315, 0.05375, 0.08567, 0.9949, 0.05375, 0.08567, 0.9949, 0.2137, -0.3948, 0.8936, 0.07164, 0.09043, 0.9933, -0.1041, 0.5488, 0.8294, -0.338, 0.9392, -0.06095, -0.2728, 0.852, 0.4468, -0.1254, 0.5412, 0.8315, -0.254, 0.8595, 0.4435, -0.3512, 0.9346, -0.05698, -0.2728, 0.852, 0.4468, -0.338, 0.9392, -0.06095, -0.3334, 0.7665, -0.5489, -0.08667, -0.09543, -0.9917, 0.08847, -0.5542, -0.8277, -0.07788, -0.09104, -0.9928, -0.2384, 0.391, -0.889, -0.3382, 0.7664, -0.5462, -0.3512, 0.9346, -0.05698, -0.3334, 0.7665, -0.5489, -0.2413, 0.3878, -0.8896, -0.2384, 0.391, -0.889, -0.2413, 0.3878, -0.8896, -0.08667, -0.09543, -0.9917, -0.2384, 0.391, -0.889, 0.2384, -0.8649, -0.4418, 0.1006, -0.5501, -0.8291, -0.07788, -0.09104, -0.9928, 0.08847, -0.5542, -0.8277, 0.2486, -0.8621, -0.4416, 0.1006, -0.5501, -0.8291, 0.2384, -0.8649, -0.4418, 0.3224, -0.9445, 0.0627, 0.3035, -0.7798, 0.5476, 0.3072, -0.9498, 0.05983, 0.3263, -0.9431, 0.06467, 0.3129, -0.7719, 0.5534, 0.05375, 0.08567, 0.9949, -0.1254, 0.5412, 0.8315, -0.1194, 0.5435, 0.8309, 0.05731, 0.08267, 0.9949, 0.2122, -0.4023, 0.8906, 0.2137, -0.3948, 0.8936, 0.05375, 0.08567, 0.9949, 0.05731, 0.08267, 0.9949, -0.1194, 0.5435, 0.8309, -0.1254, 0.5412, 0.8315, -0.2728, 0.852, 0.4468, -0.2699, 0.8551, 0.4427, -0.3512, 0.9346, -0.05698, -0.3382, 0.7664, -0.5462, -0.3479, 0.7581, -0.5516, -0.3534, 0.9333, -0.06385, -0.2699, 0.8551, 0.4427, -0.2728, 0.852, 0.4468, -0.3512, 0.9346, -0.05698, -0.3534, 0.9333, -0.06385, -0.2384, 0.391, -0.889, -0.07788, -0.09104, -0.9928, -0.101, -0.1033, -0.9895, -0.2553, 0.3783, -0.8898, -0.3479, 0.7581, -0.5516, -0.3382, 0.7664, -0.5462, -0.2384, 0.391, -0.889, -0.2553, 0.3783, -0.8898, -0.101, -0.1033, -0.9895, -0.07788, -0.09104, -0.9928, 0.1006, -0.5501, -0.8291, 0.07386, -0.559, -0.8259, 0.2486, -0.8621, -0.4416, 0.3263, -0.9431, 0.06467, 0.3072, -0.9498, 0.05983, 0.2231, -0.8686, -0.4424, 0.07386, -0.559, -0.8259, 0.1006, -0.5501, -0.8291, 0.2486, -0.8621, -0.4416, 0.2231, -0.8686, -0.4424, 0.1787, 0.6252, -0.7598, 0.123, 0.603, -0.7882, 0.01494, 0.919, -0.3939, 0.01543, 0.9275, -0.3735, 0.2987, 0.1542, -0.9418, 0.2022, 0.132, -0.9704, 0.123, 0.603, -0.7882, 0.1787, 0.6252, -0.7598, 0.2987, 0.1542, -0.9418, 0.3426, -0.3571, -0.869, 0.2312, -0.3698, -0.8999, 0.2022, 0.132, -0.9704, 0.2988, -0.7717, -0.5615, 0.2022, -0.776, -0.5974, 0.2312, -0.3698, -0.8999, 0.3426, -0.3571, -0.869, 0.2988, -0.7717, -0.5615, 0.1788, -0.9787, -0.1012, 0.1231, -0.9829, -0.1367, 0.2022, -0.776, -0.5974, 0.01512, -0.9219, 0.3872, 0.01487, -0.9304, 0.3662, 0.1231, -0.9829, -0.1367, 0.1788, -0.9787, -0.1012, 0.01512, -0.9219, 0.3872, -0.1479, -0.618, 0.7722, -0.09335, -0.6249, 0.7751, 0.01487, -0.9304, 0.3662, -0.2671, -0.1484, 0.9522, -0.1727, -0.1466, 0.974, -0.09335, -0.6249, 0.7751, -0.1479, -0.618, 0.7722, -0.2671, -0.1484, 0.9522, -0.3107, 0.3612, 0.8792, -0.2018, 0.3722, 0.906, -0.1727, -0.1466, 0.974, -0.2671, 0.7749, 0.5729, -0.1727, 0.789, 0.5896, -0.2018, 0.3722, 0.906, -0.3107, 0.3612, 0.8792, -0.2671, 0.7749, 0.5729, -0.1478, 0.9824, 0.1145, -0.09332, 0.9894, 0.1117, -0.1727, 0.789, 0.5896, 0.01494, 0.919, -0.3939, 0.005581, 0.9391, -0.3435, -0.04623, 0.9838, 0.1733, -0.09332, 0.9894, 0.1117, 0.01494, 0.919, -0.3939, 0.123, 0.603, -0.7882, 0.05936, 0.6308, -0.7736, 0.005581, 0.9391, -0.3435, -0.08204, 0.7728, 0.6294, -0.0946, 0.3782, 0.9209, -0.2018, 0.3722, 0.906, -0.1727, 0.789, 0.5896, -0.09332, 0.9894, 0.1117, -0.04623, 0.9838, 0.1733, -0.08204, 0.7728, 0.6294, -0.1727, 0.789, 0.5896, -0.08204, -0.107, 0.9909, -0.04624, -0.5776, 0.815, -0.09335, -0.6249, 0.7751, -0.1727, -0.1466, 0.974, -0.2018, 0.3722, 0.906, -0.0946, 0.3782, 0.9209, -0.08204, -0.107, 0.9909, -0.1727, -0.1466, 0.974, 0.005573, -0.9094, 0.416, 0.05936, -0.9925, -0.1067, 0.1231, -0.9829, -0.1367, 0.01487, -0.9304, 0.3662, -0.09335, -0.6249, 0.7751, -0.04624, -0.5776, 0.815, 0.005573, -0.9094, 0.416, 0.01487, -0.9304, 0.3662, 0.09894, -0.795, -0.5985, 0.1133, -0.3776, -0.919, 0.2312, -0.3698, -0.8999, 0.2022, -0.776, -0.5974, 0.1231, -0.9829, -0.1367, 0.05936, -0.9925, -0.1067, 0.09894, -0.795, -0.5985, 0.2022, -0.776, -0.5974, 0.09894, 0.1447, -0.9845, 0.05936, 0.6308, -0.7736, 0.123, 0.603, -0.7882, 0.2022, 0.132, -0.9704, 0.2312, -0.3698, -0.8999, 0.1133, -0.3776, -0.919, 0.09894, 0.1447, -0.9845, 0.2022, 0.132, -0.9704, 1.0, 0.00194, 0.00483, 0.9997, 0.0215, 0.007424, 0.8567, 0.304, 0.4168, 0.862, 0.3209, 0.3925, 0.0205, 0.9335, -0.3579, 0.3464, 0.6668, -0.6598, 0.02225, 0.9289, -0.3698, -0.2933, 0.9552, 0.04043, 0.3464, 0.6668, -0.6598, 0.5922, 0.2246, -0.7739, 0.3361, 0.6556, -0.6762, 0.02225, 0.9289, -0.3698, 0.6784, -0.2793, -0.6795, 0.5899, -0.7046, -0.3945, 0.6489, -0.2892, -0.7038, 0.5647, 0.2099, -0.7981, 0.3361, 0.6556, -0.6762, 0.5922, 0.2246, -0.7739, 0.6784, -0.2793, -0.6795, 0.5647, 0.2099, -0.7981, 0.3489, -0.9372, 0.001289, 0.02051, -0.9155, 0.4018, 0.3361, -0.9416, -0.01999, 0.5647, -0.7104, -0.42, 0.6489, -0.2892, -0.7038, 0.5899, -0.7046, -0.3945, 0.3489, -0.9372, 0.001289, 0.5647, -0.7104, -0.42, -0.3065, -0.6464, 0.6987, -0.5447, -0.2036, 0.8135, -0.2942, -0.6511, 0.6997, 0.0223, -0.9205, 0.39, 0.3361, -0.9416, -0.01999, 0.02051, -0.9155, 0.4018, -0.3065, -0.6464, 0.6987, 0.0223, -0.9205, 0.39, -0.629, 0.2954, 0.7191, -0.5471, 0.7161, 0.4335, -0.6106, 0.3009, 0.7325, -0.5254, -0.2036, 0.8261, -0.2942, -0.6511, 0.6997, -0.5447, -0.2036, 0.8135, -0.629, 0.2954, 0.7191, -0.5254, -0.2036, 0.8261, -0.6106, 0.3009, 0.7325, -0.5471, 0.7161, 0.4335, -0.3063, 0.951, 0.04225, -0.5255, 0.7255, 0.4444, 0.01494, 0.919, -0.3939, -0.09332, 0.9894, 0.1117, -0.1478, 0.9824, 0.1145, 0.01543, 0.9275, -0.3735, 0.007924, 0.9287, -0.3707, 0.3168, 0.6562, -0.6849, 0.3206, 0.6552, -0.684, 0.005659, 0.9267, -0.3757, -0.5398, 0.7199, 0.4364, -0.6242, 0.2969, 0.7227, -0.607, 0.302, 0.7351, -0.5249, 0.7234, 0.4486, -0.3, 0.9529, 0.04419, -0.3093, 0.9503, 0.03445, -0.5398, 0.7199, 0.4364, -0.5249, 0.7234, 0.4486, -0.5398, -0.2051, 0.8164, -0.3092, -0.6517, 0.6926, -0.3, -0.6466, 0.7013, -0.5248, -0.1991, 0.8276, -0.607, 0.302, 0.7351, -0.6242, 0.2969, 0.7227, -0.5398, -0.2051, 0.8164, -0.5248, -0.1991, 0.8276, 0.005705, -0.9232, 0.3843, 0.3206, -0.9469, -0.02578, 0.3168, -0.9482, -0.02579, 0.007974, -0.9211, 0.3892, -0.3, -0.6466, 0.7013, -0.3092, -0.6517, 0.6926, 0.005705, -0.9232, 0.3843, 0.007974, -0.9211, 0.3892, 0.5512, -0.7164, -0.4278, 0.6356, -0.2934, -0.7141, 0.6264, -0.2962, -0.721, 0.5433, -0.7196, -0.4324, 0.3168, -0.9482, -0.02579, 0.3206, -0.9469, -0.02578, 0.5512, -0.7164, -0.4278, 0.5433, -0.7196, -0.4324, 0.5512, 0.2086, -0.8079, 0.3206, 0.6552, -0.684, 0.3168, 0.6562, -0.6849, 0.5434, 0.2077, -0.8134, 0.6264, -0.2962, -0.721, 0.6356, -0.2934, -0.7141, 0.5512, 0.2086, -0.8079, 0.5434, 0.2077, -0.8134, 0.02225, 0.9289, -0.3698, 0.3361, 0.6556, -0.6762, 0.3168, 0.6562, -0.6849, 0.007924, 0.9287, -0.3707, -0.5249, 0.7234, 0.4486, -0.607, 0.302, 0.7351, -0.6106, 0.3009, 0.7325, -0.5255, 0.7255, 0.4444, -0.2933, 0.9552, 0.04043, -0.3, 0.9529, 0.04419, -0.5249, 0.7234, 0.4486, -0.5255, 0.7255, 0.4444, -0.5248, -0.1991, 0.8276, -0.3, -0.6466, 0.7013, -0.2942, -0.6511, 0.6997, -0.5254, -0.2036, 0.8261, -0.6106, 0.3009, 0.7325, -0.607, 0.302, 0.7351, -0.5248, -0.1991, 0.8276, -0.5254, -0.2036, 0.8261, 0.007974, -0.9211, 0.3892, 0.3168, -0.9482, -0.02579, 0.3361, -0.9416, -0.01999, 0.0223, -0.9205, 0.39, -0.2942, -0.6511, 0.6997, -0.3, -0.6466, 0.7013, 0.007974, -0.9211, 0.3892, 0.0223, -0.9205, 0.39, 0.5433, -0.7196, -0.4324, 0.6264, -0.2962, -0.721, 0.6489, -0.2892, -0.7038, 0.5647, -0.7104, -0.42, 0.3361, -0.9416, -0.01999, 0.3168, -0.9482, -0.02579, 0.5433, -0.7196, -0.4324, 0.5647, -0.7104, -0.42, 0.5434, 0.2077, -0.8134, 0.3168, 0.6562, -0.6849, 0.3361, 0.6556, -0.6762, 0.5647, 0.2099, -0.7981, 0.6489, -0.2892, -0.7038, 0.6264, -0.2962, -0.721, 0.5434, 0.2077, -0.8134, 0.5647, 0.2099, -0.7981, 0.1246, 0.813, -0.5688, 0.24, 0.8866, -0.3954, 0.004476, 0.998, 0.06306, 0.02755, 0.9974, -0.06732, 0.1843, 0.4399, -0.8789, 0.4191, 0.5199, -0.7444, 0.24, 0.8866, -0.3954, 0.1246, 0.813, -0.5688, 0.1843, 0.4399, -0.8789, 0.2035, 7.116e-07, -0.9791, 0.4867, 5.578e-07, -0.8736, 0.4191, 0.5199, -0.7444, 0.1843, -0.4399, -0.8789, 0.4191, -0.5199, -0.7444, 0.4867, 5.578e-07, -0.8736, 0.2035, 7.116e-07, -0.9791, 0.1843, -0.4399, -0.8789, 0.1246, -0.813, -0.5688, 0.24, -0.8866, -0.3955, 0.4191, -0.5199, -0.7444, 0.02754, -0.9974, -0.06732, 0.004475, -0.998, 0.06306, 0.24, -0.8866, -0.3955, 0.1246, -0.813, -0.5688, 0.02754, -0.9974, -0.06732, -0.07859, -0.8753, 0.4771, -0.2254, -0.841, 0.4919, 0.004475, -0.998, 0.06306, -0.1529, -0.4937, 0.8561, -0.3927, -0.4763, 0.7867, -0.2254, -0.841, 0.4919, -0.07859, -0.8753, 0.4771, -0.1529, -0.4937, 0.8561, -0.1781, 8.294e-07, 0.984, -0.4541, 3.956e-07, 0.891, -0.3927, -0.4763, 0.7867, -0.1529, 0.4937, 0.8561, -0.3927, 0.4763, 0.7867, -0.4541, 3.956e-07, 0.891, -0.1781, 8.294e-07, 0.984, -0.07855, 0.8754, 0.477, -0.2254, 0.841, 0.4919, -0.3927, 0.4763, 0.7867, -0.1529, 0.4937, 0.8561, 0.03012, 0.9995, 0.0051, 0.3512, 0.8584, -0.374, 0.3017, 0.8659, -0.3989, 0.01051, 0.9999, 0.007514, -0.2971, 0.8718, 0.3894, -0.2807, 0.866, 0.4139, -0.4938, 0.5, 0.7114, -0.5396, 0.5056, 0.6732, -0.5396, 0.5056, 0.6732, -0.4938, 0.5, 0.7114, -0.5718, 1.378e-07, 0.8204, -0.6288, 4.865e-08, 0.7775, -0.4938, -0.5, 0.7114, -0.2806, -0.866, 0.4139, -0.2971, -0.8719, 0.3894, -0.5396, -0.5056, 0.6732, -0.6288, 4.865e-08, 0.7775, -0.5718, 1.378e-07, 0.8204, -0.4938, -0.5, 0.7114, -0.5396, -0.5056, 0.6732, 0.01051, -0.9999, 0.007513, 0.3017, -0.866, -0.3989, 0.3512, -0.8584, -0.374, 0.03012, -0.9995, 0.0051, -0.2971, -0.8719, 0.3894, -0.2806, -0.866, 0.4139, 0.01051, -0.9999, 0.007513, 0.03012, -0.9995, 0.0051, 0.5148, -0.5, -0.6964, 0.5928, -8.759e-07, -0.8053, 0.6649, -2.753e-07, -0.747, 0.5816, -0.4922, -0.6477, 0.3512, -0.8584, -0.374, 0.3017, -0.866, -0.3989, 0.5148, -0.5, -0.6964, 0.5816, -0.4922, -0.6477, 0.5148, 0.4999, -0.6964, 0.3017, 0.8659, -0.3989, 0.3512, 0.8584, -0.374, 0.5816, 0.4922, -0.6477, 0.6649, -2.753e-07, -0.747, 0.5928, -8.759e-07, -0.8053, 0.5148, 0.4999, -0.6964, 0.5816, 0.4922, -0.6477, 0.004476, 0.998, 0.06306, 0.03012, 0.9995, 0.0051, -0.2971, 0.8718, 0.3894, -0.2254, 0.841, 0.4919, 0.004476, 0.998, 0.06306, 0.24, 0.8866, -0.3954, 0.3512, 0.8584, -0.374, 0.03012, 0.9995, 0.0051, -0.2254, 0.841, 0.4919, -0.2971, 0.8718, 0.3894, -0.5396, 0.5056, 0.6732, -0.3927, 0.4763, 0.7867, -0.3927, 0.4763, 0.7867, -0.5396, 0.5056, 0.6732, -0.6288, 4.865e-08, 0.7775, -0.4541, 3.956e-07, 0.891, -0.5396, -0.5056, 0.6732, -0.2971, -0.8719, 0.3894, -0.2254, -0.841, 0.4919, -0.3927, -0.4763, 0.7867, -0.4541, 3.956e-07, 0.891, -0.6288, 4.865e-08, 0.7775, -0.5396, -0.5056, 0.6732, -0.3927, -0.4763, 0.7867, 0.03012, -0.9995, 0.0051, 0.3512, -0.8584, -0.374, 0.24, -0.8866, -0.3955, 0.004475, -0.998, 0.06306, -0.2254, -0.841, 0.4919, -0.2971, -0.8719, 0.3894, 0.03012, -0.9995, 0.0051, 0.004475, -0.998, 0.06306, 0.5816, -0.4922, -0.6477, 0.6649, -2.753e-07, -0.747, 0.4867, 5.578e-07, -0.8736, 0.4191, -0.5199, -0.7444, 0.24, -0.8866, -0.3955, 0.3512, -0.8584, -0.374, 0.5816, -0.4922, -0.6477, 0.4191, -0.5199, -0.7444, 0.5816, 0.4922, -0.6477, 0.3512, 0.8584, -0.374, 0.24, 0.8866, -0.3954, 0.4191, 0.5199, -0.7444, 0.4867, 5.578e-07, -0.8736, 0.6649, -2.753e-07, -0.747, 0.5816, 0.4922, -0.6477, 0.4191, 0.5199, -0.7444, 0.7443, 0.4877, -0.4563, 0.7871, 0.5099, -0.3472, 0.444, 0.8757, -0.1897, 0.4454, 0.8549, -0.266, 0.8514, -7.215e-05, -0.5246, 0.9141, -5.294e-05, -0.4055, 0.7871, 0.5099, -0.3472, 0.7443, 0.4877, -0.4563, 0.8514, -7.215e-05, -0.5246, 0.7443, -0.4876, -0.4564, 0.7871, -0.5098, -0.3472, 0.9141, -5.294e-05, -0.4055, 0.4456, -0.8548, -0.2661, 0.4441, -0.8757, -0.1898, 0.7871, -0.5098, -0.3472, 0.7443, -0.4876, -0.4564, 0.4456, -0.8548, -0.2661, 0.02554, -0.9997, 0.001257, -0.01521, -0.9997, 0.02082, 0.4441, -0.8757, -0.1898, -0.4036, -0.8728, 0.2744, -0.4643, -0.8561, 0.2267, -0.01521, -0.9997, 0.02082, 0.02554, -0.9997, 0.001257, -0.4036, -0.8728, 0.2744, -0.7199, -0.5054, 0.4756, -0.7869, -0.4905, 0.3744, -0.4643, -0.8561, 0.2267, -0.8357, -7.838e-05, 0.5492, -0.9038, -4.856e-05, 0.4279, -0.7869, -0.4905, 0.3744, -0.7199, -0.5054, 0.4756, -0.7199, 0.5056, 0.4756, -0.7869, 0.4906, 0.3744, -0.9038, -4.856e-05, 0.4279, -0.8357, -7.838e-05, 0.5492, -0.4034, 0.8729, 0.2743, -0.4643, 0.8562, 0.2267, -0.7869, 0.4906, 0.3744, -0.7199, 0.5056, 0.4756, 0.02554, 0.9997, 0.001258, -0.01522, 0.9997, 0.02082, -0.4643, 0.8562, 0.2267, -0.4034, 0.8729, 0.2743, -0.01522, 0.9997, 0.02082, 0.02592, 0.9997, 0.002809, -0.4615, 0.8743, 0.1501, -0.4643, 0.8562, 0.2267, -0.4643, 0.8562, 0.2267, -0.4615, 0.8743, 0.1501, -0.8221, 0.507, 0.259, -0.7869, 0.4906, 0.3744, -0.7869, 0.4906, 0.3744, -0.8221, 0.507, 0.259, -0.9543, -2.336e-05, 0.2989, -0.9038, -4.856e-05, 0.4279, -0.9038, -4.856e-05, 0.4279, -0.9543, -2.336e-05, 0.2989, -0.8221, -0.5069, 0.259, -0.7869, -0.4905, 0.3744, -0.4615, -0.8743, 0.1501, 0.0259, -0.9997, 0.002811, -0.01521, -0.9997, 0.02082, -0.4643, -0.8561, 0.2267, -0.7869, -0.4905, 0.3744, -0.8221, -0.5069, 0.259, -0.4615, -0.8743, 0.1501, -0.4643, -0.8561, 0.2267, 0.5016, -0.8535, -0.141, 0.839, -0.4869, -0.243, 0.7871, -0.5098, -0.3472, 0.4441, -0.8757, -0.1898, -0.01521, -0.9997, 0.02082, 0.0259, -0.9997, 0.002811, 0.5016, -0.8535, -0.141, 0.4441, -0.8757, -0.1898, 0.9601, -2.813e-05, -0.2796, 0.8392, 0.4865, -0.2431, 0.7871, 0.5099, -0.3472, 0.9141, -5.294e-05, -0.4055, 0.7871, -0.5098, -0.3472, 0.839, -0.4869, -0.243, 0.9601, -2.813e-05, -0.2796, 0.9141, -5.294e-05, -0.4055, 0.7871, 0.5099, -0.3472, 0.8392, 0.4865, -0.2431, 0.5016, 0.8535, -0.141, 0.444, 0.8757, -0.1897, 0.444, 0.8757, -0.1897, 0.5016, 0.8535, -0.141, 0.02592, 0.9997, 0.002809, -0.01522, 0.9997, 0.02082, 0.07164, 0.09043, 0.9933, 0.2137, -0.3948, 0.8936, 0.3129, -0.7719, 0.5534, 0.2262, -0.393, 0.8913, 0.3722, 0.3456, -0.8614, 0.3302, 0.283, -0.9005, 0.1078, 0.7034, -0.7025, 0.07423, 0.7425, -0.6658, 0.5694, -0.1432, -0.8095, 0.468, -0.2045, -0.8597, 0.3302, 0.283, -0.9005, 0.3722, 0.3456, -0.8614, 0.5694, -0.1432, -0.8095, 0.6136, -0.5831, -0.5323, 0.4917, -0.634, -0.5969, 0.468, -0.2045, -0.8597, 0.4969, -0.8612, -0.1065, 0.3979, -0.8998, -0.1789, 0.4917, -0.634, -0.5969, 0.6136, -0.5831, -0.5323, 0.4969, -0.8612, -0.1065, 0.2461, -0.9003, 0.3591, 0.2075, -0.934, 0.2909, 0.3979, -0.8998, -0.1789, -0.06939, -0.6816, 0.7285, -0.03586, -0.721, 0.692, 0.2075, -0.934, 0.2909, 0.2461, -0.9003, 0.3591, -0.06939, -0.6816, 0.7285, -0.3549, -0.2746, 0.8937, -0.2685, -0.3085, 0.9125, -0.03586, -0.721, 0.692, -0.5328, 0.1929, 0.824, -0.4231, 0.1942, 0.885, -0.2685, -0.3085, 0.9125, -0.3549, -0.2746, 0.8937, -0.5328, 0.1929, 0.824, -0.5701, 0.6034, 0.5576, -0.4532, 0.6465, 0.6137, -0.4231, 0.1942, 0.885, -0.4644, 0.8711, 0.1599, -0.3498, 0.9206, 0.1739, -0.4532, 0.6465, 0.6137, -0.5701, 0.6034, 0.5576, -0.4644, 0.8711, 0.1599, -0.2334, 0.9296, -0.2854, -0.1425, 0.94, -0.31, -0.3498, 0.9206, 0.1739, 0.1078, 0.7034, -0.7025, 0.3302, 0.283, -0.9005, 0.2524, 0.2906, -0.9229, 0.08874, 0.7222, -0.6859, -0.2437, 0.9429, 0.2272, -0.3247, 0.6782, 0.6592, -0.4532, 0.6465, 0.6137, -0.3498, 0.9206, 0.1739, -0.1425, 0.94, -0.31, -0.09278, 0.9599, -0.2644, -0.2437, 0.9429, 0.2272, -0.3498, 0.9206, 0.1739, -0.315, 0.236, 0.9193, -0.2167, -0.2687, 0.9385, -0.2685, -0.3085, 0.9125, -0.4231, 0.1942, 0.885, -0.4532, 0.6465, 0.6137, -0.3247, 0.6782, 0.6592, -0.315, 0.236, 0.9193, -0.4231, 0.1942, 0.885, -0.055, -0.7027, 0.7093, 0.1274, -0.9484, 0.2902, 0.2075, -0.934, 0.2909, -0.03586, -0.721, 0.692, -0.2685, -0.3085, 0.9125, -0.2167, -0.2687, 0.9385, -0.055, -0.7027, 0.7093, -0.03586, -0.721, 0.692, 0.2812, -0.937, -0.207, 0.3642, -0.6701, -0.6468, 0.4917, -0.634, -0.5969, 0.3979, -0.8998, -0.1789, 0.2075, -0.934, 0.2909, 0.1274, -0.9484, 0.2902, 0.2812, -0.937, -0.207, 0.3979, -0.8998, -0.1789, 0.3536, -0.2198, -0.9092, 0.2524, 0.2906, -0.9229, 0.3302, 0.283, -0.9005, 0.468, -0.2045, -0.8597, 0.4917, -0.634, -0.5969, 0.3642, -0.6701, -0.6468, 0.3536, -0.2198, -0.9092, 0.468, -0.2045, -0.8597, -0.008018, 1.0, 0.005517, 0.5822, 0.8125, 0.02961, 0.008854, 0.9999, 0.005399, -0.5819, 0.8133, 0.008031, 0.5822, 0.8125, 0.02961, 0.9493, 0.3111, 0.04609, 0.5935, 0.8048, 0.002796, 0.008854, 0.9999, 0.005399, 0.9493, -0.3111, 0.04458, 0.5822, -0.8125, 0.0296, 0.9519, -0.3064, 0.00126, 0.9519, 0.3064, 0.001266, 0.5935, 0.8048, 0.002796, 0.9493, 0.3111, 0.04609, 0.9493, -0.3111, 0.04458, 0.9519, 0.3064, 0.001266, -0.008017, -1.0, 0.005516, -0.5929, -0.8051, -0.01835, 0.008918, -0.9999, 0.005381, 0.5935, -0.8048, 0.002827, 0.9519, -0.3064, 0.00126, 0.5822, -0.8125, 0.0296, -0.008017, -1.0, 0.005516, 0.5935, -0.8048, 0.002827, -0.9513, -0.3065, -0.0315, -0.9513, 0.3065, -0.03299, -0.9501, -0.3117, 0.009706, -0.5819, -0.8132, 0.00803, 0.008918, -0.9999, 0.005381, -0.5929, -0.8051, -0.01835, -0.9513, -0.3065, -0.0315, -0.5819, -0.8132, 0.00803, -0.9501, -0.3117, 0.009706, -0.9513, 0.3065, -0.03299, -0.5929, 0.8051, -0.01837, -0.9501, 0.3117, 0.009721, 0.5935, 0.8048, 0.002796, 0.9519, 0.3064, 0.001266, 0.5825, 0.8129, 0.001042, -0.008048, 0.9999, 0.006199, -0.593, 0.8052, 0.01118, 0.008854, 0.9999, 0.005399, 0.5935, 0.8048, 0.002796, -0.008048, 0.9999, 0.006199, -0.593, -0.8051, 0.01118, -0.9501, -0.3117, 0.009706, -0.9501, 0.3117, 0.009721, -0.9517, -0.3067, 0.01418, -0.9501, 0.3117, 0.009721, -0.5819, 0.8133, 0.008031, -0.9517, 0.3067, 0.0142, -0.9517, -0.3067, 0.01418, 0.5825, -0.8128, 0.001039, 0.008918, -0.9999, 0.005381, -0.5819, -0.8132, 0.00803, -0.008082, -0.9999, 0.006179, -0.5819, -0.8132, 0.00803, -0.9501, -0.3117, 0.009706, -0.593, -0.8051, 0.01118, -0.008082, -0.9999, 0.006179, 0.9503, 0.3114, -0.002193, 0.9519, -0.3064, 0.00126, 0.5935, -0.8048, 0.002827, 0.9503, -0.3114, -0.00221, 0.5935, -0.8048, 0.002827, 0.008918, -0.9999, 0.005381, 0.5825, -0.8128, 0.001039, 0.9503, -0.3114, -0.00221, 0.9519, 0.3064, 0.001266, 0.9519, -0.3064, 0.00126, 0.9503, 0.3114, -0.002193, 0.5825, 0.8129, 0.001042, -0.5819, 0.8133, 0.008031, -0.9501, 0.3117, 0.009721, -0.5929, 0.8051, -0.01837, -0.008018, 1.0, 0.005517, -0.008048, 0.9999, 0.006199, 0.5825, 0.8129, 0.001042, 0.006344, 1.0, 0.007208, -0.5836, 0.812, -0.01182, 0.5825, 0.8129, 0.001042, 0.9503, 0.3114, -0.002193, 0.5917, 0.8057, 0.02609, 0.006344, 1.0, 0.007208, 0.9503, -0.3114, -0.00221, 0.5825, -0.8128, 0.001039, 0.9509, -0.307, 0.03913, 0.951, 0.307, 0.03769, 0.5917, 0.8057, 0.02609, 0.9503, 0.3114, -0.002193, 0.9503, -0.3114, -0.00221, 0.951, 0.307, 0.03769, -0.008082, -0.9999, 0.006179, -0.593, -0.8051, 0.01118, 0.00635, -1.0, 0.007199, 0.5917, -0.8057, 0.02609, 0.9509, -0.307, 0.03913, 0.5825, -0.8128, 0.001039, -0.008082, -0.9999, 0.006179, 0.5917, -0.8057, 0.02609, -0.9517, -0.3067, 0.01418, -0.9517, 0.3067, 0.0142, -0.9502, -0.3108, -0.02367, -0.5836, -0.812, -0.01184, 0.00635, -1.0, 0.007199, -0.593, -0.8051, 0.01118, -0.9517, -0.3067, 0.01418, -0.5836, -0.812, -0.01184, -0.9502, -0.3108, -0.02367, -0.9517, 0.3067, 0.0142, -0.593, 0.8052, 0.01118, -0.9502, 0.3108, -0.0222, -0.5836, 0.812, -0.01182, -0.9502, 0.3108, -0.0222, -0.593, 0.8052, 0.01118, -0.008048, 0.9999, 0.006199, -0.9517, 0.3067, 0.0142, -0.5819, 0.8133, 0.008031, 0.008854, 0.9999, 0.005399, -0.593, 0.8052, 0.01118, -0.03733, -0.9993, 0.001561, 0.3287, -0.876, 0.353, 0.4164, -0.8449, 0.3357, 0.01093, -0.999, 0.04236, 0.8742, -0.4089, -0.2619, 0.8538, -0.392, -0.3426, 0.9993, -0.03733, 0.001551, 0.999, 0.01092, 0.04236, 0.03012, 0.9995, 0.0051, 0.01051, 0.9999, 0.007514, -0.2807, 0.866, 0.4139, -0.2971, 0.8718, 0.3894, 0.004476, 0.998, 0.06306, -0.2254, 0.841, 0.4919, -0.07855, 0.8754, 0.477, 0.02755, 0.9974, -0.06732, 0.4454, 0.8549, -0.266, 0.444, 0.8757, -0.1897, -0.01522, 0.9997, 0.02082, 0.02554, 0.9997, 0.001258, 0.3035, -0.7798, 0.5476, 0.2122, -0.4023, 0.8906, 0.2195, -0.3911, 0.8938, 0.2961, -0.7758, 0.5572, 0.4784, 0.1687, 0.8618, 0.4821, -0.3579, 0.7997, 0.2967, -0.7777, 0.5543, 0.4591, -0.3466, 0.818, 0.2615, -0.9649, -0.02544, 0.1448, -0.9763, 0.1612, 0.3086, -0.737, 0.6014, 0.3128, -0.8122, 0.4925, 0.007924, 0.9287, -0.3707, 0.005659, 0.9267, -0.3757, -0.3093, 0.9503, 0.03445, -0.3, 0.9529, 0.04419, 0.02225, 0.9289, -0.3698, 0.007924, 0.9287, -0.3707, -0.3, 0.9529, 0.04419, -0.2933, 0.9552, 0.04043, -0.2933, 0.9552, 0.04043, -0.5255, 0.7255, 0.4444, -0.3063, 0.951, 0.04225, 0.0205, 0.9335, -0.3579, 0.9987, 0.04718, 0.02105, 0.8409, 0.4892, 0.2315, 0.8595, 0.4286, 0.2785, 1.0, 0.006682, 0.001096, -0.06405, -0.6489, 0.7582, -0.5756, -0.5628, 0.5933, -0.9024, -0.2096, 0.3766, -0.5404, -0.4786, 0.6921, -0.8042, 0.5684, -0.1737, -0.7892, 0.5572, -0.2582, -0.9773, 0.2021, 0.06366, -0.9846, 0.1453, 0.09707, 0.8914, 0.4331, 0.1339, 0.8724, 0.4772, 0.1061, 0.6669, 0.4678, 0.58, 0.6579, 0.4612, 0.5954, 0.1078, 0.7034, -0.7025, -0.1425, 0.94, -0.31, -0.2334, 0.9296, -0.2854, 0.07423, 0.7425, -0.6658, -0.05747, -0.9529, 0.2977, -0.3384, -0.9228, -0.1841, -0.5805, -0.6188, -0.5293, -0.3584, -0.9252, -0.1246, -0.7234, 0.3619, -0.588, -0.7711, 0.3062, -0.5583, -0.6883, -0.1871, -0.7009, -0.7028, -0.1444, -0.6966])] * 3)])

# ---- objects
ob_tree_003 = bpy.data.objects.new('Tree_003', me_tree_003mesh)

# ---- transforms, parenting, visibility, modifiers, constraints
ob_tree_003.location = (0.0, 0.0, 0.0)
ob_tree_003.color = (0.8, 0.8, 0.8, 1.0)
ob_tree_003.lineart.crease_threshold = 0.0

# ---- collection membership
scene.collection.objects.link(ob_tree_003)

# ---- scene / render settings (as saved in the file)
scene.frame_start = 1; scene.frame_end = 250; scene.frame_set(1)
scene.render.engine = 'BLENDER_EEVEE_NEXT'
scene.render.fps = 30
scene.cycles.use_denoising = False
scene.cycles.samples = 128
scene.cycles.sampling_pattern = 'TABULATED_SOBOL'
scene.cycles.use_adaptive_sampling = False
scene.cycles.use_light_tree = False
scene.view_settings.view_transform = 'Filmic'
bpy.context.view_layer.update()

# ---- added for rendering (the .blend has no active camera and no usable light): camera, sun
cam_auto = bpy.data.cameras.new('AutoCamera')
cam_auto.lens = 50.0
cam_auto.sensor_width = 36.0
cam_auto.clip_end = 1935.48
ob_auto_camera = bpy.data.objects.new('AutoCamera', cam_auto)
scene.collection.objects.link(ob_auto_camera)
ob_auto_camera.location = (111.312, -133.967, 147.063)
ob_auto_camera.rotation_euler = (1.09748, -7.21219e-08, 0.694738)
scene.camera = ob_auto_camera
light_auto_sun = bpy.data.lights.new('AutoSun', 'SUN')
light_auto_sun.energy = 3.0
light_auto_sun.angle = 0.0523599
ob_auto_sun = bpy.data.objects.new('AutoSun', light_auto_sun)
scene.collection.objects.link(ob_auto_sun)
ob_auto_sun.rotation_euler = (0.872665, 0.174533, 0.523599)
bpy.context.view_layer.update()
